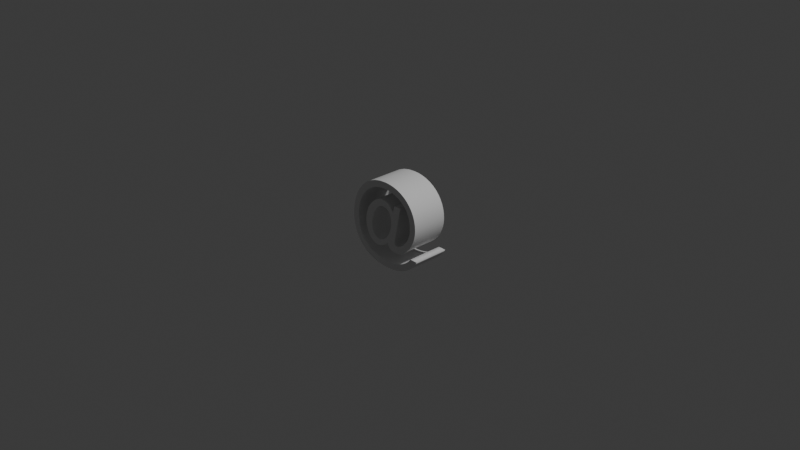 # Source: blend.blend  (saved by Blender 4.5.90; exported with 4.5.12 LTS)
import bpy
from mathutils import Matrix  # noqa: F401  (used for matrix-valued properties, if any)

bpy.ops.wm.read_factory_settings(use_empty=True)
scene = bpy.context.scene
scene.name = 'Scene'

# ---- collections
col_collection = bpy.data.collections.new('Collection'); scene.collection.children.link(col_collection)

# ---- world
world_world = bpy.data.worlds.new('World'); scene.world = world_world
world_world.use_nodes = True; world_world.node_tree.nodes.clear()
_N = world_world.node_tree.nodes; _L = world_world.node_tree.links
n0 = _N.new('ShaderNodeOutputWorld'); n0.name = 'World Output'; n0.location = (200, 100)
n1 = _N.new('ShaderNodeBackground'); n1.name = 'Background'; n1.location = (-200, 100)
n1.inputs[0].default_value = (0.05088, 0.05088, 0.05088, 1.0)
_L.new(n1.outputs[0], n0.inputs[0])
n0.is_active_output = True
world_world.color = (0.05088, 0.05088, 0.05088)
world_world.sun_shadow_jitter_overblur = 0.0

# ---- cameras
cam_camera = bpy.data.cameras.new('Camera')
cam_camera.clip_end = 100.0
cam_camera.ortho_scale = 7.314

# ---- lights
light_light = bpy.data.lights.new('Light', 'POINT')
light_light.energy = 1000.0
light_light.shadow_soft_size = 0.1

# ---- meshes
me_texte = bpy.data.meshes.new('Texte')
me_texte.from_pydata([(0.4406, -0.2848, 0.2), (0.4153, -0.3164, 0.2), (0.3877, -0.345, 0.2), (0.3577, -0.3708, 0.2), (0.3253, -0.3937, 0.2), (0.2905, -0.4136, 0.2), (0.2533, -0.4306, 0.2), (0.2136, -0.4445, 0.2), (0.1716, -0.4554, 0.2), (0.127, -0.4632, 0.2), (0.08, -0.4679, 0.2), (0.0305, -0.4695, 0.2), (-0.04371, -0.4661, 0.2), (-0.1127, -0.4559, 0.2), (-0.1762, -0.4393, 0.2), (-0.234, -0.4164, 0.2), (-0.2859, -0.3873, 0.2), (-0.3316, -0.3524, 0.2), (-0.371, -0.3118, 0.2), (-0.4036, -0.2656, 0.2), (-0.4295, -0.2143, 0.2), (-0.4482, -0.1578, 0.2), (-0.4596, -0.09649, 0.2), (-0.4635, -0.0305, 0.2), (-0.4607, 0.02366, 0.2), (-0.4522, 0.0798, 0.2), (-0.4375, 0.1366, 0.2), (-0.4165, 0.1929, 0.2), (-0.3888, 0.2473, 0.2), (-0.354, 0.2986, 0.2), (-0.3119, 0.3455, 0.2), (-0.2622, 0.3868, 0.2), (-0.2045, 0.421, 0.2), (-0.1385, 0.4471, 0.2), (-0.06395, 0.4637, 0.2), (0.0195, 0.4695, 0.2), (0.07879, 0.4662, 0.2), (0.1349, 0.4566, 0.2), (0.1875, 0.441, 0.2), (0.2361, 0.4198, 0.2), (0.2805, 0.3933, 0.2), (0.3201, 0.3619, 0.2), (0.3547, 0.3258, 0.2), (0.3839, 0.2855, 0.2), (0.4072, 0.2413, 0.2), (0.4243, 0.1935, 0.2), (0.4349, 0.1424, 0.2), (0.4385, 0.0885, 0.2), (0.4356, 0.04422, 0.2), (0.4272, 0.0007685, 0.2), (0.4138, -0.04128, 0.2), (0.3959, -0.08135, 0.2), (0.3739, -0.1189, 0.2), (0.3484, -0.1533, 0.2), (0.3197, -0.1839, 0.2), (0.2884, -0.2103, 0.2), (0.255, -0.2318, 0.2), (0.2199, -0.2479, 0.2), (0.1835, -0.258, 0.2), (0.1465, -0.2615, 0.2), (0.1311, -0.2609, 0.2), (0.1171, -0.2592, 0.2), (0.1043, -0.2564, 0.2), (0.09291, -0.2525, 0.2), (0.08279, -0.2474, 0.2), (0.074, -0.2411, 0.2), (0.06654, -0.2337, 0.2), (0.06043, -0.2252, 0.2), (0.05566, -0.2155, 0.2), (0.05224, -0.2047, 0.2), (0.05019, -0.1927, 0.2), (0.0495, -0.1795, 0.2), (0.03828, -0.1918, 0.2), (0.02666, -0.2032, 0.2), (0.0147, -0.2137, 0.2), (0.002463, -0.2232, 0.2), (-0.009999, -0.2317, 0.2), (-0.02263, -0.2391, 0.2), (-0.03535, -0.2455, 0.2), (-0.04813, -0.2508, 0.2), (-0.06089, -0.255, 0.2), (-0.07358, -0.258, 0.2), (-0.08613, -0.2599, 0.2), (-0.0985, -0.2605, 0.2), (-0.1237, -0.2586, 0.2), (-0.1475, -0.253, 0.2), (-0.1699, -0.244, 0.2), (-0.1907, -0.2316, 0.2), (-0.2096, -0.2163, 0.2), (-0.2266, -0.198, 0.2), (-0.2415, -0.1771, 0.2), (-0.254, -0.1537, 0.2), (-0.264, -0.128, 0.2), (-0.2714, -0.1003, 0.2), (-0.2759, -0.07074, 0.2), (-0.2775, -0.0395, 0.2), (-0.2749, -0.0006493, 0.2), (-0.2676, 0.03756, 0.2), (-0.2558, 0.07459, 0.2), (-0.2401, 0.1099, 0.2), (-0.2208, 0.1431, 0.2), (-0.1985, 0.1735, 0.2), (-0.1735, 0.2007, 0.2), (-0.1462, 0.2241, 0.2), (-0.1172, 0.2432, 0.2), (-0.08676, 0.2574, 0.2), (-0.05539, 0.2664, 0.2), (-0.0235, 0.2695, 0.2), (-0.008672, 0.2688, 0.2), (0.005792, 0.2669, 0.2), (0.01986, 0.2636, 0.2), (0.0335, 0.2591, 0.2), (0.04668, 0.2533, 0.2), (0.05937, 0.2463, 0.2), (0.07155, 0.238, 0.2), (0.08317, 0.2286, 0.2), (0.0942, 0.218, 0.2), (0.1046, 0.2063, 0.2), (0.1144, 0.1935, 0.2), (0.1235, 0.1795, 0.2), (0.1405, 0.2555, 0.2), (0.2285, 0.2555, 0.2), (0.1465, -0.1215, 0.2), (0.1449, -0.1302, 0.2), (0.144, -0.1384, 0.2), (0.1439, -0.1461, 0.2), (0.1446, -0.1531, 0.2), (0.146, -0.1594, 0.2), (0.1482, -0.165, 0.2), (0.1513, -0.1699, 0.2), (0.1551, -0.1739, 0.2), (0.1597, -0.1772, 0.2), (0.1652, -0.1796, 0.2), (0.1714, -0.181, 0.2), (0.1785, -0.1815, 0.2), (0.1906, -0.1796, 0.2), (0.2062, -0.174, 0.2), (0.2246, -0.1646, 0.2), (0.2448, -0.1515, 0.2), (0.2659, -0.1346, 0.2), (0.287, -0.1139, 0.2), (0.3073, -0.08943, 0.2), (0.3259, -0.0612, 0.2), (0.3419, -0.0292, 0.2), (0.3544, 0.006579, 0.2), (0.3626, 0.04615, 0.2), (0.3655, 0.0895, 0.2), (0.3625, 0.1328, 0.2), (0.3535, 0.1738, 0.2), (0.3391, 0.2125, 0.2), (0.3194, 0.2483, 0.2), (0.2949, 0.281, 0.2), (0.2659, 0.3104, 0.2), (0.2326, 0.336, 0.2), (0.1956, 0.3577, 0.2), (0.155, 0.3751, 0.2), (0.1112, 0.3879, 0.2), (0.06461, 0.3958, 0.2), (0.0155, 0.3985, 0.2), (-0.04164, 0.3948, 0.2), (-0.09582, 0.3841, 0.2), (-0.1467, 0.3668, 0.2), (-0.1938, 0.3431, 0.2), (-0.2368, 0.3137, 0.2), (-0.2753, 0.2788, 0.2), (-0.3089, 0.2388, 0.2), (-0.3372, 0.1942, 0.2), (-0.36, 0.1454, 0.2), (-0.3767, 0.09271, 0.2), (-0.387, 0.03662, 0.2), (-0.3905, -0.0225, 0.2), (-0.3873, -0.07966, 0.2), (-0.3778, -0.1326, 0.2), (-0.3621, -0.1811, 0.2), (-0.3404, -0.2251, 0.2), (-0.3129, -0.2644, 0.2), (-0.2796, -0.2989, 0.2), (-0.2408, -0.3284, 0.2), (-0.1966, -0.3529, 0.2), (-0.1471, -0.3722, 0.2), (-0.09247, -0.3862, 0.2), (-0.03289, -0.3946, 0.2), (0.0315, -0.3975, 0.2), (0.07218, -0.3962, 0.2), (0.1107, -0.3924, 0.2), (0.1471, -0.3863, 0.2), (0.1813, -0.3781, 0.2), (0.2133, -0.3677, 0.2), (0.243, -0.3555, 0.2), (0.2705, -0.3415, 0.2), (0.2957, -0.3259, 0.2), (0.3187, -0.3089, 0.2), (0.3393, -0.2906, 0.2), (0.3576, -0.271, 0.2), (0.3735, -0.2505, 0.2), (0.4635, -0.2505, 0.2), (-0.0568, -0.186, 0.2), (-0.0354, -0.1789, 0.2), (-0.01461, -0.1675, 0.2), (0.005278, -0.1523, 0.2), (0.02396, -0.1337, 0.2), (0.04112, -0.1121, 0.2), (0.05648, -0.08798, 0.2), (0.06972, -0.06169, 0.2), (0.08055, -0.03367, 0.2), (0.08865, -0.004356, 0.2), (0.09374, 0.02584, 0.2), (0.0955, 0.0565, 0.2), (0.09459, 0.07757, 0.2), (0.09192, 0.09723, 0.2), (0.08755, 0.1154, 0.2), (0.08154, 0.132, 0.2), (0.07396, 0.1469, 0.2), (0.06487, 0.1601, 0.2), (0.05435, 0.1715, 0.2), (0.04246, 0.181, 0.2), (0.02927, 0.1885, 0.2), (0.01483, 0.194, 0.2), (-0.0007819, 0.1974, 0.2), (-0.0175, 0.1985, 0.2), (-0.03889, 0.1961, 0.2), (-0.05988, 0.189, 0.2), (-0.08019, 0.1778, 0.2), (-0.09954, 0.1628, 0.2), (-0.1177, 0.1443, 0.2), (-0.1343, 0.1229, 0.2), (-0.1491, 0.09883, 0.2), (-0.1618, 0.07257, 0.2), (-0.1722, 0.04452, 0.2), (-0.18, 0.01505, 0.2), (-0.1848, -0.01542, 0.2), (-0.1865, -0.0465, 0.2), (-0.1856, -0.06715, 0.2), (-0.1829, -0.08653, 0.2), (-0.1786, -0.1045, 0.2), (-0.1727, -0.1211, 0.2), (-0.1653, -0.1361, 0.2), (-0.1565, -0.1494, 0.2), (-0.1463, -0.1609, 0.2), (-0.1349, -0.1706, 0.2), (-0.1224, -0.1783, 0.2), (-0.1087, -0.1839, 0.2), (-0.09407, -0.1873, 0.2), (-0.0785, -0.1885, 0.2), (0.4406, -0.2848, -0.2), (0.4153, -0.3164, -0.2), (0.3877, -0.345, -0.2), (0.3577, -0.3708, -0.2), (0.3253, -0.3937, -0.2), (0.2905, -0.4136, -0.2), (0.2533, -0.4306, -0.2), (0.2136, -0.4445, -0.2), (0.1716, -0.4554, -0.2), (0.127, -0.4632, -0.2), (0.08, -0.4679, -0.2), (0.0305, -0.4695, -0.2), (-0.04371, -0.4661, -0.2), (-0.1127, -0.4559, -0.2), (-0.1762, -0.4393, -0.2), (-0.234, -0.4164, -0.2), (-0.2859, -0.3873, -0.2), (-0.3316, -0.3524, -0.2), (-0.371, -0.3118, -0.2), (-0.4036, -0.2656, -0.2), (-0.4295, -0.2143, -0.2), (-0.4482, -0.1578, -0.2), (-0.4596, -0.09649, -0.2), (-0.4635, -0.0305, -0.2), (-0.4607, 0.02366, -0.2), (-0.4522, 0.0798, -0.2), (-0.4375, 0.1366, -0.2), (-0.4165, 0.1929, -0.2), (-0.3888, 0.2473, -0.2), (-0.354, 0.2986, -0.2), (-0.3119, 0.3455, -0.2), (-0.2622, 0.3868, -0.2), (-0.2045, 0.421, -0.2), (-0.1385, 0.4471, -0.2), (-0.06395, 0.4637, -0.2), (0.0195, 0.4695, -0.2), (0.07879, 0.4662, -0.2), (0.1349, 0.4566, -0.2), (0.1875, 0.441, -0.2), (0.2361, 0.4198, -0.2), (0.2805, 0.3933, -0.2), (0.3201, 0.3619, -0.2), (0.3547, 0.3258, -0.2), (0.3839, 0.2855, -0.2), (0.4072, 0.2413, -0.2), (0.4243, 0.1935, -0.2), (0.4349, 0.1424, -0.2), (0.4385, 0.0885, -0.2), (0.4356, 0.04422, -0.2), (0.4272, 0.0007685, -0.2), (0.4138, -0.04128, -0.2), (0.3959, -0.08135, -0.2), (0.3739, -0.1189, -0.2), (0.3484, -0.1533, -0.2), (0.3197, -0.1839, -0.2), (0.2884, -0.2103, -0.2), (0.255, -0.2318, -0.2), (0.2199, -0.2479, -0.2), (0.1835, -0.258, -0.2), (0.1465, -0.2615, -0.2), (0.1311, -0.2609, -0.2), (0.1171, -0.2592, -0.2), (0.1043, -0.2564, -0.2), (0.09291, -0.2525, -0.2), (0.08279, -0.2474, -0.2), (0.074, -0.2411, -0.2), (0.06654, -0.2337, -0.2), (0.06043, -0.2252, -0.2), (0.05566, -0.2155, -0.2), (0.05224, -0.2047, -0.2), (0.05019, -0.1927, -0.2), (0.0495, -0.1795, -0.2), (0.03828, -0.1918, -0.2), (0.02666, -0.2032, -0.2), (0.0147, -0.2137, -0.2), (0.002463, -0.2232, -0.2), (-0.009999, -0.2317, -0.2), (-0.02263, -0.2391, -0.2), (-0.03535, -0.2455, -0.2), (-0.04813, -0.2508, -0.2), (-0.06089, -0.255, -0.2), (-0.07358, -0.258, -0.2), (-0.08613, -0.2599, -0.2), (-0.0985, -0.2605, -0.2), (-0.1237, -0.2586, -0.2), (-0.1475, -0.253, -0.2), (-0.1699, -0.244, -0.2), (-0.1907, -0.2316, -0.2), (-0.2096, -0.2163, -0.2), (-0.2266, -0.198, -0.2), (-0.2415, -0.1771, -0.2), (-0.254, -0.1537, -0.2), (-0.264, -0.128, -0.2), (-0.2714, -0.1003, -0.2), (-0.2759, -0.07074, -0.2), (-0.2775, -0.0395, -0.2), (-0.2749, -0.0006493, -0.2), (-0.2676, 0.03756, -0.2), (-0.2558, 0.07459, -0.2), (-0.2401, 0.1099, -0.2), (-0.2208, 0.1431, -0.2), (-0.1985, 0.1735, -0.2), (-0.1735, 0.2007, -0.2), (-0.1462, 0.2241, -0.2), (-0.1172, 0.2432, -0.2), (-0.08676, 0.2574, -0.2), (-0.05539, 0.2664, -0.2), (-0.0235, 0.2695, -0.2), (-0.008672, 0.2688, -0.2), (0.005792, 0.2669, -0.2), (0.01986, 0.2636, -0.2), (0.0335, 0.2591, -0.2), (0.04668, 0.2533, -0.2), (0.05937, 0.2463, -0.2), (0.07155, 0.238, -0.2), (0.08317, 0.2286, -0.2), (0.0942, 0.218, -0.2), (0.1046, 0.2063, -0.2), (0.1144, 0.1935, -0.2), (0.1235, 0.1795, -0.2), (0.1405, 0.2555, -0.2), (0.2285, 0.2555, -0.2), (0.1465, -0.1215, -0.2), (0.1449, -0.1302, -0.2), (0.144, -0.1384, -0.2), (0.1439, -0.1461, -0.2), (0.1446, -0.1531, -0.2), (0.146, -0.1594, -0.2), (0.1482, -0.165, -0.2), (0.1513, -0.1699, -0.2), (0.1551, -0.1739, -0.2), (0.1597, -0.1772, -0.2), (0.1652, -0.1796, -0.2), (0.1714, -0.181, -0.2), (0.1785, -0.1815, -0.2), (0.1906, -0.1796, -0.2), (0.2062, -0.174, -0.2), (0.2246, -0.1646, -0.2), (0.2448, -0.1515, -0.2), (0.2659, -0.1346, -0.2), (0.287, -0.1139, -0.2), (0.3073, -0.08943, -0.2), (0.3259, -0.0612, -0.2), (0.3419, -0.0292, -0.2), (0.3544, 0.006579, -0.2), (0.3626, 0.04615, -0.2), (0.3655, 0.0895, -0.2), (0.3625, 0.1328, -0.2), (0.3535, 0.1738, -0.2), (0.3391, 0.2125, -0.2), (0.3194, 0.2483, -0.2), (0.2949, 0.281, -0.2), (0.2659, 0.3104, -0.2), (0.2326, 0.336, -0.2), (0.1956, 0.3577, -0.2), (0.155, 0.3751, -0.2), (0.1112, 0.3879, -0.2), (0.06461, 0.3958, -0.2), (0.0155, 0.3985, -0.2), (-0.04164, 0.3948, -0.2), (-0.09582, 0.3841, -0.2), (-0.1467, 0.3668, -0.2), (-0.1938, 0.3431, -0.2), (-0.2368, 0.3137, -0.2), (-0.2753, 0.2788, -0.2), (-0.3089, 0.2388, -0.2), (-0.3372, 0.1942, -0.2), (-0.36, 0.1454, -0.2), (-0.3767, 0.09271, -0.2), (-0.387, 0.03662, -0.2), (-0.3905, -0.0225, -0.2), (-0.3873, -0.07966, -0.2), (-0.3778, -0.1326, -0.2), (-0.3621, -0.1811, -0.2), (-0.3404, -0.2251, -0.2), (-0.3129, -0.2644, -0.2), (-0.2796, -0.2989, -0.2), (-0.2408, -0.3284, -0.2), (-0.1966, -0.3529, -0.2), (-0.1471, -0.3722, -0.2), (-0.09247, -0.3862, -0.2), (-0.03289, -0.3946, -0.2), (0.0315, -0.3975, -0.2), (0.07218, -0.3962, -0.2), (0.1107, -0.3924, -0.2), (0.1471, -0.3863, -0.2), (0.1813, -0.3781, -0.2), (0.2133, -0.3677, -0.2), (0.243, -0.3555, -0.2), (0.2705, -0.3415, -0.2), (0.2957, -0.3259, -0.2), (0.3187, -0.3089, -0.2), (0.3393, -0.2906, -0.2), (0.3576, -0.271, -0.2), (0.3735, -0.2505, -0.2), (0.4635, -0.2505, -0.2), (-0.0568, -0.186, -0.2), (-0.0354, -0.1789, -0.2), (-0.01461, -0.1675, -0.2), (0.005278, -0.1523, -0.2), (0.02396, -0.1337, -0.2), (0.04112, -0.1121, -0.2), (0.05648, -0.08798, -0.2), (0.06972, -0.06169, -0.2), (0.08055, -0.03367, -0.2), (0.08865, -0.004356, -0.2), (0.09374, 0.02584, -0.2), (0.0955, 0.0565, -0.2), (0.09459, 0.07757, -0.2), (0.09192, 0.09723, -0.2), (0.08755, 0.1154, -0.2), (0.08154, 0.132, -0.2), (0.07396, 0.1469, -0.2), (0.06487, 0.1601, -0.2), (0.05435, 0.1715, -0.2), (0.04246, 0.181, -0.2), (0.02927, 0.1885, -0.2), (0.01483, 0.194, -0.2), (-0.0007819, 0.1974, -0.2), (-0.0175, 0.1985, -0.2), (-0.03889, 0.1961, -0.2), (-0.05988, 0.189, -0.2), (-0.08019, 0.1778, -0.2), (-0.09954, 0.1628, -0.2), (-0.1177, 0.1443, -0.2), (-0.1343, 0.1229, -0.2), (-0.1491, 0.09883, -0.2), (-0.1618, 0.07257, -0.2), (-0.1722, 0.04452, -0.2), (-0.18, 0.01505, -0.2), (-0.1848, -0.01542, -0.2), (-0.1865, -0.0465, -0.2), (-0.1856, -0.06715, -0.2), (-0.1829, -0.08653, -0.2), (-0.1786, -0.1045, -0.2), (-0.1727, -0.1211, -0.2), (-0.1653, -0.1361, -0.2), (-0.1565, -0.1494, -0.2), (-0.1463, -0.1609, -0.2), (-0.1349, -0.1706, -0.2), (-0.1224, -0.1783, -0.2), (-0.1087, -0.1839, -0.2), (-0.09407, -0.1873, -0.2), (-0.0785, -0.1885, -0.2), (0.4406, -0.2848, -0.2), (0.4406, -0.2848, 0.2), (0.4153, -0.3164, -0.2), (0.4153, -0.3164, 0.2), (0.3877, -0.345, -0.2), (0.3877, -0.345, 0.2), (0.3577, -0.3708, -0.2), (0.3577, -0.3708, 0.2), (0.3253, -0.3937, -0.2), (0.3253, -0.3937, 0.2), (0.2905, -0.4136, -0.2), (0.2905, -0.4136, 0.2), (0.2533, -0.4306, -0.2), (0.2533, -0.4306, 0.2), (0.2136, -0.4445, -0.2), (0.2136, -0.4445, 0.2), (0.1716, -0.4554, -0.2), (0.1716, -0.4554, 0.2), (0.127, -0.4632, -0.2), (0.127, -0.4632, 0.2), (0.08, -0.4679, -0.2), (0.08, -0.4679, 0.2), (0.0305, -0.4695, -0.2), (0.0305, -0.4695, 0.2), (-0.04371, -0.4661, -0.2), (-0.04371, -0.4661, 0.2), (-0.1127, -0.4559, -0.2), (-0.1127, -0.4559, 0.2), (-0.1762, -0.4393, -0.2), (-0.1762, -0.4393, 0.2), (-0.234, -0.4164, -0.2), (-0.234, -0.4164, 0.2), (-0.2859, -0.3873, -0.2), (-0.2859, -0.3873, 0.2), (-0.3316, -0.3524, -0.2), (-0.3316, -0.3524, 0.2), (-0.371, -0.3118, -0.2), (-0.371, -0.3118, 0.2), (-0.4036, -0.2656, -0.2), (-0.4036, -0.2656, 0.2), (-0.4295, -0.2143, -0.2), (-0.4295, -0.2143, 0.2), (-0.4482, -0.1578, -0.2), (-0.4482, -0.1578, 0.2), (-0.4596, -0.09649, -0.2), (-0.4596, -0.09649, 0.2), (-0.4635, -0.0305, -0.2), (-0.4635, -0.0305, 0.2), (-0.4607, 0.02366, -0.2), (-0.4607, 0.02366, 0.2), (-0.4522, 0.0798, -0.2), (-0.4522, 0.0798, 0.2), (-0.4375, 0.1366, -0.2), (-0.4375, 0.1366, 0.2), (-0.4165, 0.1929, -0.2), (-0.4165, 0.1929, 0.2), (-0.3888, 0.2473, -0.2), (-0.3888, 0.2473, 0.2), (-0.354, 0.2986, -0.2), (-0.354, 0.2986, 0.2), (-0.3119, 0.3455, -0.2), (-0.3119, 0.3455, 0.2), (-0.2622, 0.3868, -0.2), (-0.2622, 0.3868, 0.2), (-0.2045, 0.421, -0.2), (-0.2045, 0.421, 0.2), (-0.1385, 0.4471, -0.2), (-0.1385, 0.4471, 0.2), (-0.06395, 0.4637, -0.2), (-0.06395, 0.4637, 0.2), (0.0195, 0.4695, -0.2), (0.0195, 0.4695, 0.2), (0.07879, 0.4662, -0.2), (0.07879, 0.4662, 0.2), (0.1349, 0.4566, -0.2), (0.1349, 0.4566, 0.2), (0.1875, 0.441, -0.2), (0.1875, 0.441, 0.2), (0.2361, 0.4198, -0.2), (0.2361, 0.4198, 0.2), (0.2805, 0.3933, -0.2), (0.2805, 0.3933, 0.2), (0.3201, 0.3619, -0.2), (0.3201, 0.3619, 0.2), (0.3547, 0.3258, -0.2), (0.3547, 0.3258, 0.2), (0.3839, 0.2855, -0.2), (0.3839, 0.2855, 0.2), (0.4072, 0.2413, -0.2), (0.4072, 0.2413, 0.2), (0.4243, 0.1935, -0.2), (0.4243, 0.1935, 0.2), (0.4349, 0.1424, -0.2), (0.4349, 0.1424, 0.2), (0.4385, 0.0885, -0.2), (0.4385, 0.0885, 0.2), (0.4356, 0.04422, -0.2), (0.4356, 0.04422, 0.2), (0.4272, 0.0007685, -0.2), (0.4272, 0.0007685, 0.2), (0.4138, -0.04128, -0.2), (0.4138, -0.04128, 0.2), (0.3959, -0.08135, -0.2), (0.3959, -0.08135, 0.2), (0.3739, -0.1189, -0.2), (0.3739, -0.1189, 0.2), (0.3484, -0.1533, -0.2), (0.3484, -0.1533, 0.2), (0.3197, -0.1839, -0.2), (0.3197, -0.1839, 0.2), (0.2884, -0.2103, -0.2), (0.2884, -0.2103, 0.2), (0.255, -0.2318, -0.2), (0.255, -0.2318, 0.2), (0.2199, -0.2479, -0.2), (0.2199, -0.2479, 0.2), (0.1835, -0.258, -0.2), (0.1835, -0.258, 0.2), (0.1465, -0.2615, -0.2), (0.1465, -0.2615, 0.2), (0.1311, -0.2609, -0.2), (0.1311, -0.2609, 0.2), (0.1171, -0.2592, -0.2), (0.1171, -0.2592, 0.2), (0.1043, -0.2564, -0.2), (0.1043, -0.2564, 0.2), (0.09291, -0.2525, -0.2), (0.09291, -0.2525, 0.2), (0.08279, -0.2474, -0.2), (0.08279, -0.2474, 0.2), (0.074, -0.2411, -0.2), (0.074, -0.2411, 0.2), (0.06654, -0.2337, -0.2), (0.06654, -0.2337, 0.2), (0.06043, -0.2252, -0.2), (0.06043, -0.2252, 0.2), (0.05566, -0.2155, -0.2), (0.05566, -0.2155, 0.2), (0.05224, -0.2047, -0.2), (0.05224, -0.2047, 0.2), (0.05019, -0.1927, -0.2), (0.05019, -0.1927, 0.2), (0.0495, -0.1795, -0.2), (0.0495, -0.1795, 0.2), (0.03828, -0.1918, -0.2), (0.03828, -0.1918, 0.2), (0.02666, -0.2032, -0.2), (0.02666, -0.2032, 0.2), (0.0147, -0.2137, -0.2), (0.0147, -0.2137, 0.2), (0.002463, -0.2232, -0.2), (0.002463, -0.2232, 0.2), (-0.009999, -0.2317, -0.2), (-0.009999, -0.2317, 0.2), (-0.02263, -0.2391, -0.2), (-0.02263, -0.2391, 0.2), (-0.03535, -0.2455, -0.2), (-0.03535, -0.2455, 0.2), (-0.04813, -0.2508, -0.2), (-0.04813, -0.2508, 0.2), (-0.06089, -0.255, -0.2), (-0.06089, -0.255, 0.2), (-0.07358, -0.258, -0.2), (-0.07358, -0.258, 0.2), (-0.08613, -0.2599, -0.2), (-0.08613, -0.2599, 0.2), (-0.0985, -0.2605, -0.2), (-0.0985, -0.2605, 0.2), (-0.1237, -0.2586, -0.2), (-0.1237, -0.2586, 0.2), (-0.1475, -0.253, -0.2), (-0.1475, -0.253, 0.2), (-0.1699, -0.244, -0.2), (-0.1699, -0.244, 0.2), (-0.1907, -0.2316, -0.2), (-0.1907, -0.2316, 0.2), (-0.2096, -0.2163, -0.2), (-0.2096, -0.2163, 0.2), (-0.2266, -0.198, -0.2), (-0.2266, -0.198, 0.2), (-0.2415, -0.1771, -0.2), (-0.2415, -0.1771, 0.2), (-0.254, -0.1537, -0.2), (-0.254, -0.1537, 0.2), (-0.264, -0.128, -0.2), (-0.264, -0.128, 0.2), (-0.2714, -0.1003, -0.2), (-0.2714, -0.1003, 0.2), (-0.2759, -0.07074, -0.2), (-0.2759, -0.07074, 0.2), (-0.2775, -0.0395, -0.2), (-0.2775, -0.0395, 0.2), (-0.2749, -0.0006493, -0.2), (-0.2749, -0.0006493, 0.2), (-0.2676, 0.03756, -0.2), (-0.2676, 0.03756, 0.2), (-0.2558, 0.07459, -0.2), (-0.2558, 0.07459, 0.2), (-0.2401, 0.1099, -0.2), (-0.2401, 0.1099, 0.2), (-0.2208, 0.1431, -0.2), (-0.2208, 0.1431, 0.2), (-0.1985, 0.1735, -0.2), (-0.1985, 0.1735, 0.2), (-0.1735, 0.2007, -0.2), (-0.1735, 0.2007, 0.2), (-0.1462, 0.2241, -0.2), (-0.1462, 0.2241, 0.2), (-0.1172, 0.2432, -0.2), (-0.1172, 0.2432, 0.2), (-0.08676, 0.2574, -0.2), (-0.08676, 0.2574, 0.2), (-0.05539, 0.2664, -0.2), (-0.05539, 0.2664, 0.2), (-0.0235, 0.2695, -0.2), (-0.0235, 0.2695, 0.2), (-0.008672, 0.2688, -0.2), (-0.008672, 0.2688, 0.2), (0.005792, 0.2669, -0.2), (0.005792, 0.2669, 0.2), (0.01986, 0.2636, -0.2), (0.01986, 0.2636, 0.2), (0.0335, 0.2591, -0.2), (0.0335, 0.2591, 0.2), (0.04668, 0.2533, -0.2), (0.04668, 0.2533, 0.2), (0.05937, 0.2463, -0.2), (0.05937, 0.2463, 0.2), (0.07155, 0.238, -0.2), (0.07155, 0.238, 0.2), (0.08317, 0.2286, -0.2), (0.08317, 0.2286, 0.2), (0.0942, 0.218, -0.2), (0.0942, 0.218, 0.2), (0.1046, 0.2063, -0.2), (0.1046, 0.2063, 0.2), (0.1144, 0.1935, -0.2), (0.1144, 0.1935, 0.2), (0.1235, 0.1795, -0.2), (0.1235, 0.1795, 0.2), (0.1405, 0.2555, -0.2), (0.1405, 0.2555, 0.2), (0.2285, 0.2555, -0.2), (0.2285, 0.2555, 0.2), (0.1465, -0.1215, -0.2), (0.1465, -0.1215, 0.2), (0.1449, -0.1302, -0.2), (0.1449, -0.1302, 0.2), (0.144, -0.1384, -0.2), (0.144, -0.1384, 0.2), (0.1439, -0.1461, -0.2), (0.1439, -0.1461, 0.2), (0.1446, -0.1531, -0.2), (0.1446, -0.1531, 0.2), (0.146, -0.1594, -0.2), (0.146, -0.1594, 0.2), (0.1482, -0.165, -0.2), (0.1482, -0.165, 0.2), (0.1513, -0.1699, -0.2), (0.1513, -0.1699, 0.2), (0.1551, -0.1739, -0.2), (0.1551, -0.1739, 0.2), (0.1597, -0.1772, -0.2), (0.1597, -0.1772, 0.2), (0.1652, -0.1796, -0.2), (0.1652, -0.1796, 0.2), (0.1714, -0.181, -0.2), (0.1714, -0.181, 0.2), (0.1785, -0.1815, -0.2), (0.1785, -0.1815, 0.2), (0.1906, -0.1796, -0.2), (0.1906, -0.1796, 0.2), (0.2062, -0.174, -0.2), (0.2062, -0.174, 0.2), (0.2246, -0.1646, -0.2), (0.2246, -0.1646, 0.2), (0.2448, -0.1515, -0.2), (0.2448, -0.1515, 0.2), (0.2659, -0.1346, -0.2), (0.2659, -0.1346, 0.2), (0.287, -0.1139, -0.2), (0.287, -0.1139, 0.2), (0.3073, -0.08943, -0.2), (0.3073, -0.08943, 0.2), (0.3259, -0.0612, -0.2), (0.3259, -0.0612, 0.2), (0.3419, -0.0292, -0.2), (0.3419, -0.0292, 0.2), (0.3544, 0.006579, -0.2), (0.3544, 0.006579, 0.2), (0.3626, 0.04615, -0.2), (0.3626, 0.04615, 0.2), (0.3655, 0.0895, -0.2), (0.3655, 0.0895, 0.2), (0.3625, 0.1328, -0.2), (0.3625, 0.1328, 0.2), (0.3535, 0.1738, -0.2), (0.3535, 0.1738, 0.2), (0.3391, 0.2125, -0.2), (0.3391, 0.2125, 0.2), (0.3194, 0.2483, -0.2), (0.3194, 0.2483, 0.2), (0.2949, 0.281, -0.2), (0.2949, 0.281, 0.2), (0.2659, 0.3104, -0.2), (0.2659, 0.3104, 0.2), (0.2326, 0.336, -0.2), (0.2326, 0.336, 0.2), (0.1956, 0.3577, -0.2), (0.1956, 0.3577, 0.2), (0.155, 0.3751, -0.2), (0.155, 0.3751, 0.2), (0.1112, 0.3879, -0.2), (0.1112, 0.3879, 0.2), (0.06461, 0.3958, -0.2), (0.06461, 0.3958, 0.2), (0.0155, 0.3985, -0.2), (0.0155, 0.3985, 0.2), (-0.04164, 0.3948, -0.2), (-0.04164, 0.3948, 0.2), (-0.09582, 0.3841, -0.2), (-0.09582, 0.3841, 0.2), (-0.1467, 0.3668, -0.2), (-0.1467, 0.3668, 0.2), (-0.1938, 0.3431, -0.2), (-0.1938, 0.3431, 0.2), (-0.2368, 0.3137, -0.2), (-0.2368, 0.3137, 0.2), (-0.2753, 0.2788, -0.2), (-0.2753, 0.2788, 0.2), (-0.3089, 0.2388, -0.2), (-0.3089, 0.2388, 0.2), (-0.3372, 0.1942, -0.2), (-0.3372, 0.1942, 0.2), (-0.36, 0.1454, -0.2), (-0.36, 0.1454, 0.2), (-0.3767, 0.09271, -0.2), (-0.3767, 0.09271, 0.2), (-0.387, 0.03662, -0.2), (-0.387, 0.03662, 0.2), (-0.3905, -0.0225, -0.2), (-0.3905, -0.0225, 0.2), (-0.3873, -0.07966, -0.2), (-0.3873, -0.07966, 0.2), (-0.3778, -0.1326, -0.2), (-0.3778, -0.1326, 0.2), (-0.3621, -0.1811, -0.2), (-0.3621, -0.1811, 0.2), (-0.3404, -0.2251, -0.2), (-0.3404, -0.2251, 0.2), (-0.3129, -0.2644, -0.2), (-0.3129, -0.2644, 0.2), (-0.2796, -0.2989, -0.2), (-0.2796, -0.2989, 0.2), (-0.2408, -0.3284, -0.2), (-0.2408, -0.3284, 0.2), (-0.1966, -0.3529, -0.2), (-0.1966, -0.3529, 0.2), (-0.1471, -0.3722, -0.2), (-0.1471, -0.3722, 0.2), (-0.09247, -0.3862, -0.2), (-0.09247, -0.3862, 0.2), (-0.03289, -0.3946, -0.2), (-0.03289, -0.3946, 0.2), (0.0315, -0.3975, -0.2), (0.0315, -0.3975, 0.2), (0.07218, -0.3962, -0.2), (0.07218, -0.3962, 0.2), (0.1107, -0.3924, -0.2), (0.1107, -0.3924, 0.2), (0.1471, -0.3863, -0.2), (0.1471, -0.3863, 0.2), (0.1813, -0.3781, -0.2), (0.1813, -0.3781, 0.2), (0.2133, -0.3677, -0.2), (0.2133, -0.3677, 0.2), (0.243, -0.3555, -0.2), (0.243, -0.3555, 0.2), (0.2705, -0.3415, -0.2), (0.2705, -0.3415, 0.2), (0.2957, -0.3259, -0.2), (0.2957, -0.3259, 0.2), (0.3187, -0.3089, -0.2), (0.3187, -0.3089, 0.2), (0.3393, -0.2906, -0.2), (0.3393, -0.2906, 0.2), (0.3576, -0.271, -0.2), (0.3576, -0.271, 0.2), (0.3735, -0.2505, -0.2), (0.3735, -0.2505, 0.2), (0.4635, -0.2505, -0.2), (0.4635, -0.2505, 0.2), (-0.0568, -0.186, -0.2), (-0.0568, -0.186, 0.2), (-0.0354, -0.1789, -0.2), (-0.0354, -0.1789, 0.2), (-0.01461, -0.1675, -0.2), (-0.01461, -0.1675, 0.2), (0.005278, -0.1523, -0.2), (0.005278, -0.1523, 0.2), (0.02396, -0.1337, -0.2), (0.02396, -0.1337, 0.2), (0.04112, -0.1121, -0.2), (0.04112, -0.1121, 0.2), (0.05648, -0.08798, -0.2), (0.05648, -0.08798, 0.2), (0.06972, -0.06169, -0.2), (0.06972, -0.06169, 0.2), (0.08055, -0.03367, -0.2), (0.08055, -0.03367, 0.2), (0.08865, -0.004356, -0.2), (0.08865, -0.004356, 0.2), (0.09374, 0.02584, -0.2), (0.09374, 0.02584, 0.2), (0.0955, 0.0565, -0.2), (0.0955, 0.0565, 0.2), (0.09459, 0.07757, -0.2), (0.09459, 0.07757, 0.2), (0.09192, 0.09723, -0.2), (0.09192, 0.09723, 0.2), (0.08755, 0.1154, -0.2), (0.08755, 0.1154, 0.2), (0.08154, 0.132, -0.2), (0.08154, 0.132, 0.2), (0.07396, 0.1469, -0.2), (0.07396, 0.1469, 0.2), (0.06487, 0.1601, -0.2), (0.06487, 0.1601, 0.2), (0.05435, 0.1715, -0.2), (0.05435, 0.1715, 0.2), (0.04246, 0.181, -0.2), (0.04246, 0.181, 0.2), (0.02927, 0.1885, -0.2), (0.02927, 0.1885, 0.2), (0.01483, 0.194, -0.2), (0.01483, 0.194, 0.2), (-0.0007819, 0.1974, -0.2), (-0.0007819, 0.1974, 0.2), (-0.0175, 0.1985, -0.2), (-0.0175, 0.1985, 0.2), (-0.03889, 0.1961, -0.2), (-0.03889, 0.1961, 0.2), (-0.05988, 0.189, -0.2), (-0.05988, 0.189, 0.2), (-0.08019, 0.1778, -0.2), (-0.08019, 0.1778, 0.2), (-0.09954, 0.1628, -0.2), (-0.09954, 0.1628, 0.2), (-0.1177, 0.1443, -0.2), (-0.1177, 0.1443, 0.2), (-0.1343, 0.1229, -0.2), (-0.1343, 0.1229, 0.2), (-0.1491, 0.09883, -0.2), (-0.1491, 0.09883, 0.2), (-0.1618, 0.07257, -0.2), (-0.1618, 0.07257, 0.2), (-0.1722, 0.04452, -0.2), (-0.1722, 0.04452, 0.2), (-0.18, 0.01505, -0.2), (-0.18, 0.01505, 0.2), (-0.1848, -0.01542, -0.2), (-0.1848, -0.01542, 0.2), (-0.1865, -0.0465, -0.2), (-0.1865, -0.0465, 0.2), (-0.1856, -0.06715, -0.2), (-0.1856, -0.06715, 0.2), (-0.1829, -0.08653, -0.2), (-0.1829, -0.08653, 0.2), (-0.1786, -0.1045, -0.2), (-0.1786, -0.1045, 0.2), (-0.1727, -0.1211, -0.2), (-0.1727, -0.1211, 0.2), (-0.1653, -0.1361, -0.2), (-0.1653, -0.1361, 0.2), (-0.1565, -0.1494, -0.2), (-0.1565, -0.1494, 0.2), (-0.1463, -0.1609, -0.2), (-0.1463, -0.1609, 0.2), (-0.1349, -0.1706, -0.2), (-0.1349, -0.1706, 0.2), (-0.1224, -0.1783, -0.2), (-0.1224, -0.1783, 0.2), (-0.1087, -0.1839, -0.2), (-0.1087, -0.1839, 0.2), (-0.09407, -0.1873, -0.2), (-0.09407, -0.1873, 0.2), (-0.0785, -0.1885, -0.2), (-0.0785, -0.1885, 0.2)], [], [(34, 36, 35), (34, 37, 36), (33, 37, 34), (33, 38, 37), (32, 38, 33), (32, 39, 38), (31, 39, 32), (31, 158, 39), (158, 40, 39), (31, 159, 158), (157, 40, 158), (156, 40, 157), (31, 160, 159), (156, 41, 40), (155, 41, 156), (30, 160, 31), (30, 161, 160), (154, 41, 155), (30, 162, 161), (154, 42, 41), (153, 42, 154), (29, 162, 30), (29, 163, 162), (152, 42, 153), (152, 43, 42), (29, 164, 163), (151, 43, 152), (28, 164, 29), (151, 44, 43), (150, 44, 151), (28, 165, 164), (106, 108, 107), (106, 109, 108), (106, 110, 109), (105, 110, 106), (105, 111, 110), (105, 112, 111), (104, 112, 105), (119, 121, 120), (119, 122, 121), (104, 113, 112), (149, 44, 150), (27, 165, 28), (104, 114, 113), (103, 114, 104), (149, 45, 44), (27, 166, 165), (103, 115, 114), (103, 116, 115), (102, 116, 103), (102, 117, 116), (148, 45, 149), (102, 219, 117), (219, 118, 117), (101, 220, 102), (220, 219, 102), (218, 118, 219), (217, 118, 218), (101, 221, 220), (27, 167, 166), (216, 118, 217), (148, 46, 45), (216, 119, 118), (26, 167, 27), (101, 222, 221), (215, 119, 216), (214, 119, 215), (214, 213, 119), (213, 212, 119), (212, 211, 119), (211, 210, 119), (210, 122, 119), (101, 223, 222), (147, 46, 148), (100, 223, 101), (100, 224, 223), (26, 168, 167), (100, 225, 224), (99, 225, 100), (147, 47, 46), (25, 168, 26), (146, 47, 147), (99, 226, 225), (209, 122, 210), (98, 226, 99), (98, 227, 226), (208, 122, 209), (25, 169, 168), (145, 47, 146), (145, 48, 47), (24, 169, 25), (207, 122, 208), (97, 227, 98), (97, 228, 227), (206, 122, 207), (144, 48, 145), (97, 229, 228), (144, 49, 48), (96, 229, 97), (24, 170, 169), (205, 122, 206), (23, 170, 24), (96, 230, 229), (143, 49, 144), (143, 50, 49), (95, 230, 96), (204, 122, 205), (95, 231, 230), (23, 171, 170), (142, 50, 143), (22, 171, 23), (203, 122, 204), (94, 231, 95), (142, 51, 50), (94, 232, 231), (141, 51, 142), (202, 122, 203), (94, 233, 232), (93, 233, 94), (22, 172, 171), (141, 52, 51), (93, 234, 233), (201, 122, 202), (140, 52, 141), (21, 172, 22), (92, 234, 93), (92, 235, 234), (200, 122, 201), (139, 52, 140), (139, 53, 52), (92, 236, 235), (200, 123, 122), (91, 236, 92), (200, 124, 123), (21, 173, 172), (199, 124, 200), (138, 53, 139), (91, 237, 236), (199, 125, 124), (199, 126, 125), (91, 238, 237), (137, 53, 138), (198, 126, 199), (198, 127, 126), (137, 54, 53), (90, 238, 91), (20, 173, 21), (198, 128, 127), (90, 239, 238), (136, 54, 137), (198, 129, 128), (197, 129, 198), (197, 130, 129), (90, 240, 239), (197, 131, 130), (135, 54, 136), (89, 240, 90), (197, 132, 131), (89, 241, 240), (196, 71, 197), (71, 132, 197), (196, 72, 71), (70, 132, 71), (70, 133, 132), (134, 54, 135), (70, 134, 133), (20, 174, 173), (70, 54, 134), (89, 242, 241), (70, 55, 54), (243, 72, 196), (89, 243, 242), (89, 72, 243), (89, 73, 72), (69, 55, 70), (88, 73, 89), (88, 74, 73), (68, 55, 69), (68, 56, 55), (88, 75, 74), (19, 174, 20), (67, 56, 68), (87, 75, 88), (87, 76, 75), (19, 175, 174), (66, 56, 67), (86, 76, 87), (86, 77, 76), (66, 57, 56), (65, 57, 66), (86, 78, 77), (64, 57, 65), (85, 78, 86), (85, 79, 78), (63, 57, 64), (63, 58, 57), (193, 195, 194), (193, 0, 195), (85, 80, 79), (62, 58, 63), (84, 80, 85), (84, 81, 80), (61, 58, 62), (61, 59, 58), (84, 82, 81), (83, 82, 84), (60, 59, 61), (19, 176, 175), (18, 176, 19), (192, 0, 193), (192, 1, 0), (191, 1, 192), (18, 177, 176), (190, 1, 191), (17, 177, 18), (190, 2, 1), (189, 2, 190), (17, 178, 177), (188, 2, 189), (188, 3, 2), (16, 178, 17), (16, 179, 178), (187, 3, 188), (186, 3, 187), (186, 4, 3), (16, 180, 179), (185, 4, 186), (16, 181, 180), (184, 4, 185), (15, 181, 16), (183, 4, 184), (183, 5, 4), (15, 182, 181), (182, 5, 183), (15, 5, 182), (15, 6, 5), (14, 6, 15), (14, 7, 6), (13, 7, 14), (13, 8, 7), (13, 9, 8), (12, 9, 13), (12, 10, 9), (11, 10, 12), (278, 279, 280), (278, 280, 281), (277, 278, 281), (277, 281, 282), (276, 277, 282), (276, 282, 283), (275, 276, 283), (275, 283, 402), (402, 283, 284), (275, 402, 403), (401, 402, 284), (400, 401, 284), (275, 403, 404), (400, 284, 285), (399, 400, 285), (274, 275, 404), (274, 404, 405), (398, 399, 285), (274, 405, 406), (398, 285, 286), (397, 398, 286), (273, 274, 406), (273, 406, 407), (396, 397, 286), (396, 286, 287), (273, 407, 408), (395, 396, 287), (272, 273, 408), (395, 287, 288), (394, 395, 288), (272, 408, 409), (350, 351, 352), (350, 352, 353), (350, 353, 354), (349, 350, 354), (349, 354, 355), (349, 355, 356), (348, 349, 356), (363, 364, 365), (363, 365, 366), (348, 356, 357), (393, 394, 288), (271, 272, 409), (348, 357, 358), (347, 348, 358), (393, 288, 289), (271, 409, 410), (347, 358, 359), (347, 359, 360), (346, 347, 360), (346, 360, 361), (392, 393, 289), (346, 361, 463), (463, 361, 362), (345, 346, 464), (464, 346, 463), (462, 463, 362), (461, 462, 362), (345, 464, 465), (271, 410, 411), (460, 461, 362), (392, 289, 290), (460, 362, 363), (270, 271, 411), (345, 465, 466), (459, 460, 363), (458, 459, 363), (458, 363, 457), (457, 363, 456), (456, 363, 455), (455, 363, 454), (454, 363, 366), (345, 466, 467), (391, 392, 290), (344, 345, 467), (344, 467, 468), (270, 411, 412), (344, 468, 469), (343, 344, 469), (391, 290, 291), (269, 270, 412), (390, 391, 291), (343, 469, 470), (453, 454, 366), (342, 343, 470), (342, 470, 471), (452, 453, 366), (269, 412, 413), (389, 390, 291), (389, 291, 292), (268, 269, 413), (451, 452, 366), (341, 342, 471), (341, 471, 472), (450, 451, 366), (388, 389, 292), (341, 472, 473), (388, 292, 293), (340, 341, 473), (268, 413, 414), (449, 450, 366), (267, 268, 414), (340, 473, 474), (387, 388, 293), (387, 293, 294), (339, 340, 474), (448, 449, 366), (339, 474, 475), (267, 414, 415), (386, 387, 294), (266, 267, 415), (447, 448, 366), (338, 339, 475), (386, 294, 295), (338, 475, 476), (385, 386, 295), (446, 447, 366), (338, 476, 477), (337, 338, 477), (266, 415, 416), (385, 295, 296), (337, 477, 478), (445, 446, 366), (384, 385, 296), (265, 266, 416), (336, 337, 478), (336, 478, 479), (444, 445, 366), (383, 384, 296), (383, 296, 297), (336, 479, 480), (444, 366, 367), (335, 336, 480), (444, 367, 368), (265, 416, 417), (443, 444, 368), (382, 383, 297), (335, 480, 481), (443, 368, 369), (443, 369, 370), (335, 481, 482), (381, 382, 297), (442, 443, 370), (442, 370, 371), (381, 297, 298), (334, 335, 482), (264, 265, 417), (442, 371, 372), (334, 482, 483), (380, 381, 298), (442, 372, 373), (441, 442, 373), (441, 373, 374), (334, 483, 484), (441, 374, 375), (379, 380, 298), (333, 334, 484), (441, 375, 376), (333, 484, 485), (440, 441, 315), (315, 441, 376), (440, 315, 316), (314, 315, 376), (314, 376, 377), (378, 379, 298), (314, 377, 378), (264, 417, 418), (314, 378, 298), (333, 485, 486), (314, 298, 299), (487, 440, 316), (333, 486, 487), (333, 487, 316), (333, 316, 317), (313, 314, 299), (332, 333, 317), (332, 317, 318), (312, 313, 299), (312, 299, 300), (332, 318, 319), (263, 264, 418), (311, 312, 300), (331, 332, 319), (331, 319, 320), (263, 418, 419), (310, 311, 300), (330, 331, 320), (330, 320, 321), (310, 300, 301), (309, 310, 301), (330, 321, 322), (308, 309, 301), (329, 330, 322), (329, 322, 323), (307, 308, 301), (307, 301, 302), (437, 438, 439), (437, 439, 244), (329, 323, 324), (306, 307, 302), (328, 329, 324), (328, 324, 325), (305, 306, 302), (305, 302, 303), (328, 325, 326), (327, 328, 326), (304, 305, 303), (263, 419, 420), (262, 263, 420), (436, 437, 244), (436, 244, 245), (435, 436, 245), (262, 420, 421), (434, 435, 245), (261, 262, 421), (434, 245, 246), (433, 434, 246), (261, 421, 422), (432, 433, 246), (432, 246, 247), (260, 261, 422), (260, 422, 423), (431, 432, 247), (430, 431, 247), (430, 247, 248), (260, 423, 424), (429, 430, 248), (260, 424, 425), (428, 429, 248), (259, 260, 425), (427, 428, 248), (427, 248, 249), (259, 425, 426), (426, 427, 249), (259, 426, 249), (259, 249, 250), (258, 259, 250), (258, 250, 251), (257, 258, 251), (257, 251, 252), (257, 252, 253), (256, 257, 253), (256, 253, 254), (255, 256, 254), (491, 488, 489), (493, 490, 491), (495, 492, 493), (497, 494, 495), (499, 496, 497), (501, 498, 499), (503, 500, 501), (505, 502, 503), (507, 504, 505), (509, 506, 507), (511, 508, 509), (513, 510, 511), (515, 512, 513), (517, 514, 515), (519, 516, 517), (521, 518, 519), (523, 520, 521), (525, 522, 523), (527, 524, 525), (529, 526, 527), (531, 528, 529), (533, 530, 531), (535, 532, 533), (537, 534, 535), (539, 536, 537), (541, 538, 539), (543, 540, 541), (545, 542, 543), (547, 544, 545), (549, 546, 547), (551, 548, 549), (553, 550, 551), (555, 552, 553), (557, 554, 555), (559, 556, 557), (561, 558, 559), (563, 560, 561), (565, 562, 563), (567, 564, 565), (569, 566, 567), (571, 568, 569), (573, 570, 571), (575, 572, 573), (577, 574, 575), (579, 576, 577), (581, 578, 579), (583, 580, 581), (585, 582, 583), (587, 584, 585), (589, 586, 587), (591, 588, 589), (593, 590, 591), (595, 592, 593), (597, 594, 595), (599, 596, 597), (601, 598, 599), (603, 600, 601), (605, 602, 603), (607, 604, 605), (609, 606, 607), (611, 608, 609), (613, 610, 611), (615, 612, 613), (617, 614, 615), (619, 616, 617), (621, 618, 619), (623, 620, 621), (625, 622, 623), (627, 624, 625), (629, 626, 627), (631, 628, 629), (633, 630, 631), (635, 632, 633), (637, 634, 635), (639, 636, 637), (641, 638, 639), (643, 640, 641), (645, 642, 643), (647, 644, 645), (649, 646, 647), (651, 648, 649), (653, 650, 651), (655, 652, 653), (657, 654, 655), (659, 656, 657), (661, 658, 659), (663, 660, 661), (665, 662, 663), (667, 664, 665), (669, 666, 667), (671, 668, 669), (673, 670, 671), (675, 672, 673), (677, 674, 675), (679, 676, 677), (681, 678, 679), (683, 680, 681), (685, 682, 683), (687, 684, 685), (689, 686, 687), (691, 688, 689), (693, 690, 691), (695, 692, 693), (697, 694, 695), (699, 696, 697), (701, 698, 699), (703, 700, 701), (705, 702, 703), (707, 704, 705), (709, 706, 707), (711, 708, 709), (713, 710, 711), (715, 712, 713), (717, 714, 715), (719, 716, 717), (721, 718, 719), (723, 720, 721), (725, 722, 723), (727, 724, 725), (729, 726, 727), (731, 728, 729), (733, 730, 731), (735, 732, 733), (737, 734, 735), (739, 736, 737), (741, 738, 739), (743, 740, 741), (745, 742, 743), (747, 744, 745), (749, 746, 747), (751, 748, 749), (753, 750, 751), (755, 752, 753), (757, 754, 755), (759, 756, 757), (761, 758, 759), (763, 760, 761), (765, 762, 763), (767, 764, 765), (769, 766, 767), (771, 768, 769), (773, 770, 771), (775, 772, 773), (777, 774, 775), (779, 776, 777), (781, 778, 779), (783, 780, 781), (785, 782, 783), (787, 784, 785), (789, 786, 787), (791, 788, 789), (793, 790, 791), (795, 792, 793), (797, 794, 795), (799, 796, 797), (801, 798, 799), (803, 800, 801), (805, 802, 803), (807, 804, 805), (809, 806, 807), (811, 808, 809), (813, 810, 811), (815, 812, 813), (817, 814, 815), (819, 816, 817), (821, 818, 819), (823, 820, 821), (825, 822, 823), (827, 824, 825), (829, 826, 827), (831, 828, 829), (833, 830, 831), (835, 832, 833), (837, 834, 835), (839, 836, 837), (841, 838, 839), (843, 840, 841), (845, 842, 843), (847, 844, 845), (849, 846, 847), (851, 848, 849), (853, 850, 851), (855, 852, 853), (857, 854, 855), (859, 856, 857), (861, 858, 859), (863, 860, 861), (865, 862, 863), (867, 864, 865), (869, 866, 867), (871, 868, 869), (873, 870, 871), (875, 872, 873), (877, 874, 875), (879, 876, 877), (489, 878, 879), (883, 881, 880), (885, 883, 882), (887, 885, 884), (889, 887, 886), (891, 889, 888), (893, 891, 890), (895, 893, 892), (897, 895, 894), (899, 897, 896), (901, 899, 898), (903, 901, 900), (905, 903, 902), (907, 905, 904), (909, 907, 906), (911, 909, 908), (913, 911, 910), (915, 913, 912), (917, 915, 914), (919, 917, 916), (921, 919, 918), (923, 921, 920), (925, 923, 922), (927, 925, 924), (929, 927, 926), (931, 929, 928), (933, 931, 930), (935, 933, 932), (937, 935, 934), (939, 937, 936), (941, 939, 938), (943, 941, 940), (945, 943, 942), (947, 945, 944), (949, 947, 946), (951, 949, 948), (953, 951, 950), (955, 953, 952), (957, 955, 954), (959, 957, 956), (961, 959, 958), (963, 961, 960), (965, 963, 962), (967, 965, 964), (969, 967, 966), (971, 969, 968), (973, 971, 970), (975, 973, 972), (881, 975, 974), (491, 490, 488), (493, 492, 490), (495, 494, 492), (497, 496, 494), (499, 498, 496), (501, 500, 498), (503, 502, 500), (505, 504, 502), (507, 506, 504), (509, 508, 506), (511, 510, 508), (513, 512, 510), (515, 514, 512), (517, 516, 514), (519, 518, 516), (521, 520, 518), (523, 522, 520), (525, 524, 522), (527, 526, 524), (529, 528, 526), (531, 530, 528), (533, 532, 530), (535, 534, 532), (537, 536, 534), (539, 538, 536), (541, 540, 538), (543, 542, 540), (545, 544, 542), (547, 546, 544), (549, 548, 546), (551, 550, 548), (553, 552, 550), (555, 554, 552), (557, 556, 554), (559, 558, 556), (561, 560, 558), (563, 562, 560), (565, 564, 562), (567, 566, 564), (569, 568, 566), (571, 570, 568), (573, 572, 570), (575, 574, 572), (577, 576, 574), (579, 578, 576), (581, 580, 578), (583, 582, 580), (585, 584, 582), (587, 586, 584), (589, 588, 586), (591, 590, 588), (593, 592, 590), (595, 594, 592), (597, 596, 594), (599, 598, 596), (601, 600, 598), (603, 602, 600), (605, 604, 602), (607, 606, 604), (609, 608, 606), (611, 610, 608), (613, 612, 610), (615, 614, 612), (617, 616, 614), (619, 618, 616), (621, 620, 618), (623, 622, 620), (625, 624, 622), (627, 626, 624), (629, 628, 626), (631, 630, 628), (633, 632, 630), (635, 634, 632), (637, 636, 634), (639, 638, 636), (641, 640, 638), (643, 642, 640), (645, 644, 642), (647, 646, 644), (649, 648, 646), (651, 650, 648), (653, 652, 650), (655, 654, 652), (657, 656, 654), (659, 658, 656), (661, 660, 658), (663, 662, 660), (665, 664, 662), (667, 666, 664), (669, 668, 666), (671, 670, 668), (673, 672, 670), (675, 674, 672), (677, 676, 674), (679, 678, 676), (681, 680, 678), (683, 682, 680), (685, 684, 682), (687, 686, 684), (689, 688, 686), (691, 690, 688), (693, 692, 690), (695, 694, 692), (697, 696, 694), (699, 698, 696), (701, 700, 698), (703, 702, 700), (705, 704, 702), (707, 706, 704), (709, 708, 706), (711, 710, 708), (713, 712, 710), (715, 714, 712), (717, 716, 714), (719, 718, 716), (721, 720, 718), (723, 722, 720), (725, 724, 722), (727, 726, 724), (729, 728, 726), (731, 730, 728), (733, 732, 730), (735, 734, 732), (737, 736, 734), (739, 738, 736), (741, 740, 738), (743, 742, 740), (745, 744, 742), (747, 746, 744), (749, 748, 746), (751, 750, 748), (753, 752, 750), (755, 754, 752), (757, 756, 754), (759, 758, 756), (761, 760, 758), (763, 762, 760), (765, 764, 762), (767, 766, 764), (769, 768, 766), (771, 770, 768), (773, 772, 770), (775, 774, 772), (777, 776, 774), (779, 778, 776), (781, 780, 778), (783, 782, 780), (785, 784, 782), (787, 786, 784), (789, 788, 786), (791, 790, 788), (793, 792, 790), (795, 794, 792), (797, 796, 794), (799, 798, 796), (801, 800, 798), (803, 802, 800), (805, 804, 802), (807, 806, 804), (809, 808, 806), (811, 810, 808), (813, 812, 810), (815, 814, 812), (817, 816, 814), (819, 818, 816), (821, 820, 818), (823, 822, 820), (825, 824, 822), (827, 826, 824), (829, 828, 826), (831, 830, 828), (833, 832, 830), (835, 834, 832), (837, 836, 834), (839, 838, 836), (841, 840, 838), (843, 842, 840), (845, 844, 842), (847, 846, 844), (849, 848, 846), (851, 850, 848), (853, 852, 850), (855, 854, 852), (857, 856, 854), (859, 858, 856), (861, 860, 858), (863, 862, 860), (865, 864, 862), (867, 866, 864), (869, 868, 866), (871, 870, 868), (873, 872, 870), (875, 874, 872), (877, 876, 874), (879, 878, 876), (489, 488, 878), (883, 880, 882), (885, 882, 884), (887, 884, 886), (889, 886, 888), (891, 888, 890), (893, 890, 892), (895, 892, 894), (897, 894, 896), (899, 896, 898), (901, 898, 900), (903, 900, 902), (905, 902, 904), (907, 904, 906), (909, 906, 908), (911, 908, 910), (913, 910, 912), (915, 912, 914), (917, 914, 916), (919, 916, 918), (921, 918, 920), (923, 920, 922), (925, 922, 924), (927, 924, 926), (929, 926, 928), (931, 928, 930), (933, 930, 932), (935, 932, 934), (937, 934, 936), (939, 936, 938), (941, 938, 940), (943, 940, 942), (945, 942, 944), (947, 944, 946), (949, 946, 948), (951, 948, 950), (953, 950, 952), (955, 952, 954), (957, 954, 956), (959, 956, 958), (961, 958, 960), (963, 960, 962), (965, 962, 964), (967, 964, 966), (969, 966, 968), (971, 968, 970), (973, 970, 972), (975, 972, 974), (881, 974, 880)])
me_texte.polygons.foreach_set('use_smooth', [0, 0, 0, 0, 0, 0, 0, 0, 0, 0, 0, 0, 0, 0, 0, 0, 0, 0, 0, 0, 0, 0, 0, 0, 0, 0, 0, 0, 0, 0, 0, 0, 0, 0, 0, 0, 0, 0, 0, 0, 0, 0, 0, 0, 0, 0, 0, 0, 0, 0, 0, 0, 0, 0, 0, 0, 0, 0, 0, 0, 0, 0, 0, 0, 0, 0, 0, 0, 0, 0, 0, 0, 0, 0, 0, 0, 0, 0, 0, 0, 0, 0, 0, 0, 0, 0, 0, 0, 0, 0, 0, 0, 0, 0, 0, 0, 0, 0, 0, 0, 0, 0, 0, 0, 0, 0, 0, 0, 0, 0, 0, 0, 0, 0, 0, 0, 0, 0, 0, 0, 0, 0, 0, 0, 0, 0, 0, 0, 0, 0, 0, 0, 0, 0, 0, 0, 0, 0, 0, 0, 0, 0, 0, 0, 0, 0, 0, 0, 0, 0, 0, 0, 0, 0, 0, 0, 0, 0, 0, 0, 0, 0, 0, 0, 0, 0, 0, 0, 0, 0, 0, 0, 0, 0, 0, 0, 0, 0, 0, 0, 0, 0, 0, 0, 0, 0, 0, 0, 0, 0, 0, 0, 0, 0, 0, 0, 0, 0, 0, 0, 0, 0, 0, 0, 0, 0, 0, 0, 0, 0, 0, 0, 0, 0, 0, 0, 0, 0, 0, 0, 0, 0, 0, 0, 0, 0, 0, 0, 0, 0, 0, 0, 0, 0, 0, 0, 0, 0, 0, 0, 0, 0, 0, 0, 0, 0, 0, 0, 0, 0, 0, 0, 0, 0, 0, 0, 0, 0, 0, 0, 0, 0, 0, 0, 0, 0, 0, 0, 0, 0, 0, 0, 0, 0, 0, 0, 0, 0, 0, 0, 0, 0, 0, 0, 0, 0, 0, 0, 0, 0, 0, 0, 0, 0, 0, 0, 0, 0, 0, 0, 0, 0, 0, 0, 0, 0, 0, 0, 0, 0, 0, 0, 0, 0, 0, 0, 0, 0, 0, 0, 0, 0, 0, 0, 0, 0, 0, 0, 0, 0, 0, 0, 0, 0, 0, 0, 0, 0, 0, 0, 0, 0, 0, 0, 0, 0, 0, 0, 0, 0, 0, 0, 0, 0, 0, 0, 0, 0, 0, 0, 0, 0, 0, 0, 0, 0, 0, 0, 0, 0, 0, 0, 0, 0, 0, 0, 0, 0, 0, 0, 0, 0, 0, 0, 0, 0, 0, 0, 0, 0, 0, 0, 0, 0, 0, 0, 0, 0, 0, 0, 0, 0, 0, 0, 0, 0, 0, 0, 0, 0, 0, 0, 0, 0, 0, 0, 0, 0, 0, 0, 0, 0, 0, 0, 0, 0, 0, 0, 0, 0, 0, 0, 0, 0, 0, 0, 0, 0, 0, 0, 0, 0, 0, 0, 0, 0, 0, 0, 0, 0, 0, 0, 0, 0, 0, 0, 0, 0, 0, 0, 0, 0, 0, 0, 0, 0, 0, 0, 0, 0, 0, 0, 0, 0, 0, 0, 0, 0, 0, 0, 0, 0, 0, 0, 0, 0, 0, 0, 1, 1, 1, 1, 1, 1, 1, 1, 1, 1, 1, 1, 1, 1, 1, 1, 1, 1, 1, 1, 1, 1, 1, 1, 1, 1, 1, 1, 1, 1, 1, 1, 1, 1, 1, 1, 1, 1, 1, 1, 1, 1, 1, 1, 1, 1, 1, 1, 1, 1, 1, 1, 1, 1, 1, 1, 1, 1, 1, 1, 1, 1, 1, 1, 1, 1, 1, 1, 1, 1, 1, 1, 1, 1, 1, 1, 1, 1, 1, 1, 1, 1, 1, 1, 1, 1, 1, 1, 1, 1, 1, 1, 1, 1, 1, 1, 1, 1, 1, 1, 1, 1, 1, 1, 1, 1, 1, 1, 1, 1, 1, 1, 1, 1, 1, 1, 1, 1, 1, 1, 1, 1, 1, 1, 1, 1, 1, 1, 1, 1, 1, 1, 1, 1, 1, 1, 1, 1, 1, 1, 1, 1, 1, 1, 1, 1, 1, 1, 1, 1, 1, 1, 1, 1, 1, 1, 1, 1, 1, 1, 1, 1, 1, 1, 1, 1, 1, 1, 1, 1, 1, 1, 1, 1, 1, 1, 1, 1, 1, 1, 1, 1, 1, 1, 1, 1, 1, 1, 1, 1, 1, 1, 1, 1, 1, 1, 1, 1, 1, 1, 1, 1, 1, 1, 1, 1, 1, 1, 1, 1, 1, 1, 1, 1, 1, 1, 1, 1, 1, 1, 1, 1, 1, 1, 1, 1, 1, 1, 1, 1, 1, 1, 1, 1, 1, 1, 1, 1, 1, 1, 1, 1, 1, 1, 1, 1, 1, 1, 1, 1, 1, 1, 1, 1, 1, 1, 1, 1, 1, 1, 1, 1, 1, 1, 1, 1, 1, 1, 1, 1, 1, 1, 1, 1, 1, 1, 1, 1, 1, 1, 1, 1, 1, 1, 1, 1, 1, 1, 1, 1, 1, 1, 1, 1, 1, 1, 1, 1, 1, 1, 1, 1, 1, 1, 1, 1, 1, 1, 1, 1, 1, 1, 1, 1, 1, 1, 1, 1, 1, 1, 1, 1, 1, 1, 1, 1, 1, 1, 1, 1, 1, 1, 1, 1, 1, 1, 1, 1, 1, 1, 1, 1, 1, 1, 1, 1, 1, 1, 1, 1, 1, 1, 1, 1, 1, 1, 1, 1, 1, 1, 1, 1, 1, 1, 1, 1, 1, 1, 1, 1, 1, 1, 1, 1, 1, 1, 1, 1, 1, 1, 1, 1, 1, 1, 1, 1, 1, 1, 1, 1, 1, 1, 1, 1, 1, 1, 1, 1, 1, 1, 1, 1, 1, 1, 1, 1, 1, 1, 1, 1, 1, 1, 1, 1, 1, 1, 1, 1, 1, 1, 1, 1, 1, 1, 1, 1, 1, 1, 1, 1, 1, 1, 1, 1, 1, 1, 1, 1, 1, 1, 1, 1, 1, 1, 1, 1, 1, 1, 1, 1, 1, 1, 1, 1, 1, 1, 1, 1, 1, 1, 1, 1, 1, 1, 1, 1, 1, 1, 1, 1, 1, 1, 1, 1, 1, 1, 1, 1, 1, 1, 1, 1, 1, 1, 1, 1, 1, 1])
_uv = me_texte.uv_layers.new(name='CarteUV')
_uv.uv.foreach_set('vector', [0.5564, 0.3887, 0.6154, 0.3855, 0.591, 0.3886, 0.5564, 0.3887, 0.6382, 0.3798, 0.6154, 0.3855, 0.5251, 0.3841, 0.6382, 0.3798, 0.5564, 0.3887, 0.5251, 0.3841, 0.6595, 0.3718, 0.6382, 0.3798, 0.4971, 0.3754, 0.6595, 0.3718, 0.5251, 0.3841, 0.4971, 0.3754, 0.6789, 0.3616, 0.6595, 0.3718, 0.4723, 0.3629, 0.6789, 0.3616, 0.4971, 0.3754, 0.4723, 0.3629, 0.5872, 0.3594, 0.6789, 0.3616, 0.5872, 0.3594, 0.6964, 0.3494, 0.6789, 0.3616, 0.4723, 0.3629, 0.5635, 0.3597, 0.5872, 0.3594, 0.6074, 0.3569, 0.6964, 0.3494, 0.5872, 0.3594, 0.6264, 0.3522, 0.6964, 0.3494, 0.6074, 0.3569, 0.4723, 0.3629, 0.5408, 0.3569, 0.5635, 0.3597, 0.6264, 0.3522, 0.7118, 0.3352, 0.6964, 0.3494, 0.6441, 0.3456, 0.7118, 0.3352, 0.6264, 0.3522, 0.4505, 0.3474, 0.5408, 0.3569, 0.4723, 0.3629, 0.4505, 0.3474, 0.5193, 0.3512, 0.5408, 0.3569, 0.6603, 0.3372, 0.7118, 0.3352, 0.6441, 0.3456, 0.4505, 0.3474, 0.4992, 0.3429, 0.5193, 0.3512, 0.6603, 0.3372, 0.725, 0.3193, 0.7118, 0.3352, 0.6749, 0.3272, 0.725, 0.3193, 0.6603, 0.3372, 0.4317, 0.3293, 0.4992, 0.3429, 0.4505, 0.3474, 0.4317, 0.3293, 0.4806, 0.332, 0.4992, 0.3429, 0.6879, 0.3156, 0.725, 0.3193, 0.6749, 0.3272, 0.6879, 0.3156, 0.7358, 0.3018, 0.725, 0.3193, 0.4317, 0.3293, 0.4636, 0.3188, 0.4806, 0.332, 0.699, 0.3026, 0.7358, 0.3018, 0.6879, 0.3156, 0.4159, 0.3092, 0.4636, 0.3188, 0.4317, 0.3293, 0.699, 0.3026, 0.7441, 0.2828, 0.7358, 0.3018, 0.7081, 0.2883, 0.7441, 0.2828, 0.699, 0.3026, 0.4159, 0.3092, 0.4486, 0.3033, 0.4636, 0.3188, 0.554, 0.3071, 0.5733, 0.3067, 0.5672, 0.3074, 0.554, 0.3071, 0.5792, 0.3054, 0.5733, 0.3067, 0.554, 0.3071, 0.585, 0.3036, 0.5792, 0.3054, 0.5408, 0.3043, 0.585, 0.3036, 0.554, 0.3071, 0.5408, 0.3043, 0.5904, 0.3014, 0.585, 0.3036, 0.5408, 0.3043, 0.5957, 0.2986, 0.5904, 0.3014, 0.5278, 0.2993, 0.5957, 0.2986, 0.5408, 0.3043, 0.6252, 0.2658, 0.6708, 0.294, 0.6345, 0.2967, 0.6252, 0.2658, 0.6256, 0.1409, 0.6708, 0.294, 0.5278, 0.2993, 0.6007, 0.2953, 0.5957, 0.2986, 0.7151, 0.273, 0.7441, 0.2828, 0.7081, 0.2883, 0.4028, 0.2876, 0.4486, 0.3033, 0.4159, 0.3092, 0.5278, 0.2993, 0.6055, 0.2915, 0.6007, 0.2953, 0.5152, 0.2923, 0.6055, 0.2915, 0.5278, 0.2993, 0.7151, 0.273, 0.7497, 0.2626, 0.7441, 0.2828, 0.4028, 0.2876, 0.4355, 0.2857, 0.4486, 0.3033, 0.5152, 0.2923, 0.61, 0.2873, 0.6055, 0.2915, 0.5152, 0.2923, 0.6143, 0.2826, 0.61, 0.2873, 0.5033, 0.2835, 0.6143, 0.2826, 0.5152, 0.2923, 0.5033, 0.2835, 0.6182, 0.2775, 0.6143, 0.2826, 0.7199, 0.2566, 0.7497, 0.2626, 0.7151, 0.273, 0.5033, 0.2835, 0.5676, 0.2779, 0.6182, 0.2775, 0.5676, 0.2779, 0.6219, 0.2719, 0.6182, 0.2775, 0.4921, 0.273, 0.5587, 0.2775, 0.5033, 0.2835, 0.5587, 0.2775, 0.5676, 0.2779, 0.5033, 0.2835, 0.5744, 0.2769, 0.6219, 0.2719, 0.5676, 0.2779, 0.5808, 0.2751, 0.6219, 0.2719, 0.5744, 0.2769, 0.4921, 0.273, 0.5498, 0.2753, 0.5587, 0.2775, 0.4028, 0.2876, 0.4247, 0.2663, 0.4355, 0.2857, 0.5866, 0.2724, 0.6219, 0.2719, 0.5808, 0.2751, 0.7199, 0.2566, 0.7526, 0.2412, 0.7497, 0.2626, 0.5866, 0.2724, 0.6252, 0.2658, 0.6219, 0.2719, 0.3924, 0.265, 0.4247, 0.2663, 0.4028, 0.2876, 0.4921, 0.273, 0.5411, 0.2713, 0.5498, 0.2753, 0.5918, 0.2689, 0.6252, 0.2658, 0.5866, 0.2724, 0.5964, 0.2646, 0.6252, 0.2658, 0.5918, 0.2689, 0.5964, 0.2646, 0.6004, 0.2596, 0.6252, 0.2658, 0.6004, 0.2596, 0.6038, 0.2539, 0.6252, 0.2658, 0.6038, 0.2539, 0.6065, 0.2475, 0.6252, 0.2658, 0.6065, 0.2475, 0.6084, 0.2405, 0.6252, 0.2658, 0.6084, 0.2405, 0.6256, 0.1409, 0.6252, 0.2658, 0.4921, 0.273, 0.5327, 0.2656, 0.5411, 0.2713, 0.7224, 0.2394, 0.7526, 0.2412, 0.7199, 0.2566, 0.482, 0.2612, 0.5327, 0.2656, 0.4921, 0.273, 0.482, 0.2612, 0.5246, 0.2586, 0.5327, 0.2656, 0.3924, 0.265, 0.4162, 0.245, 0.4247, 0.2663, 0.482, 0.2612, 0.5171, 0.2502, 0.5246, 0.2586, 0.4731, 0.2481, 0.5171, 0.2502, 0.482, 0.2612, 0.7224, 0.2394, 0.7524, 0.2188, 0.7526, 0.2412, 0.3847, 0.242, 0.4162, 0.245, 0.3924, 0.265, 0.7223, 0.2214, 0.7524, 0.2188, 0.7224, 0.2394, 0.4731, 0.2481, 0.5103, 0.2407, 0.5171, 0.2502, 0.6097, 0.2328, 0.6256, 0.1409, 0.6084, 0.2405, 0.4655, 0.2339, 0.5103, 0.2407, 0.4731, 0.2481, 0.4655, 0.2339, 0.5043, 0.2303, 0.5103, 0.2407, 0.6102, 0.2246, 0.6256, 0.1409, 0.6097, 0.2328, 0.3847, 0.242, 0.4103, 0.2222, 0.4162, 0.245, 0.7198, 0.2036, 0.7524, 0.2188, 0.7223, 0.2214, 0.7198, 0.2036, 0.7499, 0.2006, 0.7524, 0.2188, 0.3795, 0.2191, 0.4103, 0.2222, 0.3847, 0.242, 0.6099, 0.2159, 0.6256, 0.1409, 0.6102, 0.2246, 0.4596, 0.219, 0.5043, 0.2303, 0.4655, 0.2339, 0.4596, 0.219, 0.4991, 0.219, 0.5043, 0.2303, 0.6083, 0.2033, 0.6256, 0.1409, 0.6099, 0.2159, 0.7153, 0.1875, 0.7499, 0.2006, 0.7198, 0.2036, 0.4596, 0.219, 0.495, 0.2071, 0.4991, 0.219, 0.7153, 0.1875, 0.7451, 0.183, 0.7499, 0.2006, 0.4554, 0.2035, 0.495, 0.2071, 0.4596, 0.219, 0.3795, 0.2191, 0.407, 0.1979, 0.4103, 0.2222, 0.6053, 0.191, 0.6256, 0.1409, 0.6083, 0.2033, 0.3767, 0.1968, 0.407, 0.1979, 0.3795, 0.2191, 0.4554, 0.2035, 0.4921, 0.1947, 0.495, 0.2071, 0.709, 0.1732, 0.7451, 0.183, 0.7153, 0.1875, 0.709, 0.1732, 0.7384, 0.166, 0.7451, 0.183, 0.4532, 0.1875, 0.4921, 0.1947, 0.4554, 0.2035, 0.6011, 0.1792, 0.6256, 0.1409, 0.6053, 0.191, 0.4532, 0.1875, 0.4905, 0.1819, 0.4921, 0.1947, 0.3767, 0.1968, 0.4066, 0.1742, 0.407, 0.1979, 0.7015, 0.1604, 0.7384, 0.166, 0.709, 0.1732, 0.3763, 0.1695, 0.4066, 0.1742, 0.3767, 0.1968, 0.5958, 0.1679, 0.6256, 0.1409, 0.6011, 0.1792, 0.4529, 0.1746, 0.4905, 0.1819, 0.4532, 0.1875, 0.7015, 0.1604, 0.7298, 0.15, 0.7384, 0.166, 0.4529, 0.1746, 0.4902, 0.1733, 0.4905, 0.1819, 0.693, 0.1493, 0.7298, 0.15, 0.7015, 0.1604, 0.5895, 0.1575, 0.6256, 0.1409, 0.5958, 0.1679, 0.4529, 0.1746, 0.4908, 0.1653, 0.4902, 0.1733, 0.4538, 0.1622, 0.4908, 0.1653, 0.4529, 0.1746, 0.3763, 0.1695, 0.409, 0.1521, 0.4066, 0.1742, 0.693, 0.1493, 0.7196, 0.1352, 0.7298, 0.15, 0.4538, 0.1622, 0.492, 0.1577, 0.4908, 0.1653, 0.5824, 0.148, 0.6256, 0.1409, 0.5895, 0.1575, 0.6838, 0.1399, 0.7196, 0.1352, 0.693, 0.1493, 0.3792, 0.1438, 0.409, 0.1521, 0.3763, 0.1695, 0.4561, 0.1506, 0.492, 0.1577, 0.4538, 0.1622, 0.4561, 0.1506, 0.4939, 0.1507, 0.492, 0.1577, 0.5747, 0.1396, 0.6256, 0.1409, 0.5824, 0.148, 0.6745, 0.132, 0.7196, 0.1352, 0.6838, 0.1399, 0.6745, 0.132, 0.708, 0.1218, 0.7196, 0.1352, 0.4561, 0.1506, 0.4965, 0.1443, 0.4939, 0.1507, 0.5747, 0.1396, 0.6247, 0.1374, 0.6256, 0.1409, 0.4594, 0.1397, 0.4965, 0.1443, 0.4561, 0.1506, 0.5747, 0.1396, 0.6241, 0.134, 0.6247, 0.1374, 0.3792, 0.1438, 0.414, 0.1316, 0.409, 0.1521, 0.5664, 0.1325, 0.6241, 0.134, 0.5747, 0.1396, 0.6653, 0.1256, 0.708, 0.1218, 0.6745, 0.132, 0.4594, 0.1397, 0.4998, 0.1385, 0.4965, 0.1443, 0.5664, 0.1325, 0.6238, 0.1309, 0.6241, 0.134, 0.5664, 0.1325, 0.6239, 0.128, 0.6238, 0.1309, 0.4594, 0.1397, 0.5036, 0.1335, 0.4998, 0.1385, 0.6566, 0.1208, 0.708, 0.1218, 0.6653, 0.1256, 0.5578, 0.1268, 0.6239, 0.128, 0.5664, 0.1325, 0.5578, 0.1268, 0.6243, 0.1253, 0.6239, 0.128, 0.6566, 0.1208, 0.6952, 0.11, 0.708, 0.1218, 0.4639, 0.1297, 0.5036, 0.1335, 0.4594, 0.1397, 0.3852, 0.12, 0.414, 0.1316, 0.3792, 0.1438, 0.5578, 0.1268, 0.6251, 0.1229, 0.6243, 0.1253, 0.4639, 0.1297, 0.508, 0.1291, 0.5036, 0.1335, 0.6487, 0.1175, 0.6952, 0.11, 0.6566, 0.1208, 0.5578, 0.1268, 0.6262, 0.1208, 0.6251, 0.1229, 0.5489, 0.1227, 0.6262, 0.1208, 0.5578, 0.1268, 0.5489, 0.1227, 0.6276, 0.119, 0.6262, 0.1208, 0.4639, 0.1297, 0.513, 0.1256, 0.508, 0.1291, 0.5489, 0.1227, 0.6294, 0.1176, 0.6276, 0.119, 0.6421, 0.1156, 0.6952, 0.11, 0.6487, 0.1175, 0.4694, 0.1206, 0.513, 0.1256, 0.4639, 0.1297, 0.5489, 0.1227, 0.6316, 0.1164, 0.6294, 0.1176, 0.4694, 0.1206, 0.5185, 0.1229, 0.513, 0.1256, 0.5398, 0.1204, 0.5839, 0.1199, 0.5489, 0.1227, 0.5839, 0.1199, 0.6316, 0.1164, 0.5489, 0.1227, 0.5398, 0.1204, 0.5789, 0.1152, 0.5839, 0.1199, 0.5838, 0.1145, 0.6316, 0.1164, 0.5839, 0.1199, 0.5838, 0.1145, 0.6341, 0.1156, 0.6316, 0.1164, 0.637, 0.1152, 0.6952, 0.11, 0.6421, 0.1156, 0.5838, 0.1145, 0.637, 0.1152, 0.6341, 0.1156, 0.3852, 0.12, 0.4216, 0.1128, 0.414, 0.1316, 0.5838, 0.1145, 0.6952, 0.11, 0.637, 0.1152, 0.4694, 0.1206, 0.5244, 0.121, 0.5185, 0.1229, 0.5838, 0.1145, 0.6815, 0.1, 0.6952, 0.11, 0.5308, 0.1201, 0.5789, 0.1152, 0.5398, 0.1204, 0.4694, 0.1206, 0.5308, 0.1201, 0.5244, 0.121, 0.4694, 0.1206, 0.5789, 0.1152, 0.5308, 0.1201, 0.4694, 0.1206, 0.5737, 0.1108, 0.5789, 0.1152, 0.5843, 0.1095, 0.6815, 0.1, 0.5838, 0.1145, 0.4758, 0.1125, 0.5737, 0.1108, 0.4694, 0.1206, 0.4758, 0.1125, 0.5685, 0.1069, 0.5737, 0.1108, 0.5853, 0.1049, 0.6815, 0.1, 0.5843, 0.1095, 0.5853, 0.1049, 0.6671, 0.09216, 0.6815, 0.1, 0.4758, 0.1125, 0.5632, 0.1033, 0.5685, 0.1069, 0.3943, 0.09799, 0.4216, 0.1128, 0.3852, 0.12, 0.587, 0.1007, 0.6671, 0.09216, 0.5853, 0.1049, 0.4832, 0.1056, 0.5632, 0.1033, 0.4758, 0.1125, 0.4832, 0.1056, 0.5578, 0.1002, 0.5632, 0.1033, 0.3943, 0.09799, 0.4318, 0.09579, 0.4216, 0.1128, 0.5893, 0.09703, 0.6671, 0.09216, 0.587, 0.1007, 0.4914, 0.09992, 0.5578, 0.1002, 0.4832, 0.1056, 0.4914, 0.09992, 0.5523, 0.09749, 0.5578, 0.1002, 0.5893, 0.09703, 0.6521, 0.08657, 0.6671, 0.09216, 0.5921, 0.09376, 0.6521, 0.08657, 0.5893, 0.09703, 0.4914, 0.09992, 0.5469, 0.09523, 0.5523, 0.09749, 0.5956, 0.09092, 0.6521, 0.08657, 0.5921, 0.09376, 0.5004, 0.09551, 0.5469, 0.09523, 0.4914, 0.09992, 0.5004, 0.09551, 0.5414, 0.09342, 0.5469, 0.09523, 0.5996, 0.08852, 0.6521, 0.08657, 0.5956, 0.09092, 0.5996, 0.08852, 0.6368, 0.0835, 0.6521, 0.08657, 0.7082, 0.0729, 0.7526, 0.07819, 0.7154, 0.0809, 0.7082, 0.0729, 0.7421, 0.06471, 0.7526, 0.07819, 0.5004, 0.09551, 0.5361, 0.09208, 0.5414, 0.09342, 0.6042, 0.08654, 0.6368, 0.0835, 0.5996, 0.08852, 0.5101, 0.09249, 0.5361, 0.09208, 0.5004, 0.09551, 0.5101, 0.09249, 0.5307, 0.09121, 0.5361, 0.09208, 0.6094, 0.08499, 0.6368, 0.0835, 0.6042, 0.08654, 0.6094, 0.08499, 0.6214, 0.08318, 0.6368, 0.0835, 0.5101, 0.09249, 0.5255, 0.09083, 0.5307, 0.09121, 0.5204, 0.09095, 0.5255, 0.09083, 0.5101, 0.09249, 0.6151, 0.08387, 0.6214, 0.08318, 0.6094, 0.08499, 0.3943, 0.09799, 0.4445, 0.08056, 0.4318, 0.09579, 0.4064, 0.07798, 0.4445, 0.08056, 0.3943, 0.09799, 0.7001, 0.0654, 0.7421, 0.06471, 0.7082, 0.0729, 0.7001, 0.0654, 0.7307, 0.05246, 0.7421, 0.06471, 0.6911, 0.05845, 0.7307, 0.05246, 0.7001, 0.0654, 0.4064, 0.07798, 0.4596, 0.06719, 0.4445, 0.08056, 0.6811, 0.0521, 0.7307, 0.05246, 0.6911, 0.05845, 0.4214, 0.06004, 0.4596, 0.06719, 0.4064, 0.07798, 0.6811, 0.0521, 0.7184, 0.04146, 0.7307, 0.05246, 0.6702, 0.04643, 0.7184, 0.04146, 0.6811, 0.0521, 0.4214, 0.06004, 0.4771, 0.05575, 0.4596, 0.06719, 0.6584, 0.04149, 0.7184, 0.04146, 0.6702, 0.04643, 0.6584, 0.04149, 0.7053, 0.03172, 0.7184, 0.04146, 0.4392, 0.04425, 0.4771, 0.05575, 0.4214, 0.06004, 0.4392, 0.04425, 0.497, 0.0463, 0.4771, 0.05575, 0.6458, 0.03734, 0.7053, 0.03172, 0.6584, 0.04149, 0.6323, 0.03404, 0.7053, 0.03172, 0.6458, 0.03734, 0.6323, 0.03404, 0.6912, 0.02326, 0.7053, 0.03172, 0.4392, 0.04425, 0.5191, 0.03891, 0.497, 0.0463, 0.6179, 0.03165, 0.6912, 0.02326, 0.6323, 0.03404, 0.4392, 0.04425, 0.5434, 0.03363, 0.5191, 0.03891, 0.6027, 0.03022, 0.6912, 0.02326, 0.6179, 0.03165, 0.4598, 0.03071, 0.5434, 0.03363, 0.4392, 0.04425, 0.5867, 0.02982, 0.6912, 0.02326, 0.6027, 0.03022, 0.5867, 0.02982, 0.6763, 0.01608, 0.6912, 0.02326, 0.4598, 0.03071, 0.5699, 0.03051, 0.5434, 0.03363, 0.5699, 0.03051, 0.6763, 0.01608, 0.5867, 0.02982, 0.4598, 0.03071, 0.6763, 0.01608, 0.5699, 0.03051, 0.4598, 0.03071, 0.6604, 0.01021, 0.6763, 0.01608, 0.4829, 0.01951, 0.6604, 0.01021, 0.4598, 0.03071, 0.4829, 0.01951, 0.6436, 0.00565, 0.6604, 0.01021, 0.5086, 0.01073, 0.6436, 0.00565, 0.4829, 0.01951, 0.5086, 0.01073, 0.626, 0.00242, 0.6436, 0.00565, 0.5086, 0.01073, 0.6073, 0.0005326, 0.626, 0.00242, 0.5368, 0.004478, 0.6073, 0.0005326, 0.5086, 0.01073, 0.5368, 0.004478, 0.5878, -1.378e-08, 0.6073, 0.0005326, 0.5673, 0.0008358, 0.5878, -1.378e-08, 0.5368, 0.004478, 0.1962, 0.3887, 0.1616, 0.3886, 0.1372, 0.3855, 0.1962, 0.3887, 0.1372, 0.3855, 0.1143, 0.3798, 0.2274, 0.3841, 0.1962, 0.3887, 0.1143, 0.3798, 0.2274, 0.3841, 0.1143, 0.3798, 0.09312, 0.3718, 0.2554, 0.3754, 0.2274, 0.3841, 0.09312, 0.3718, 0.2554, 0.3754, 0.09312, 0.3718, 0.07368, 0.3616, 0.2803, 0.3629, 0.2554, 0.3754, 0.07368, 0.3616, 0.2803, 0.3629, 0.07368, 0.3616, 0.1654, 0.3594, 0.1654, 0.3594, 0.07368, 0.3616, 0.05618, 0.3494, 0.2803, 0.3629, 0.1654, 0.3594, 0.1891, 0.3597, 0.1452, 0.3569, 0.1654, 0.3594, 0.05618, 0.3494, 0.1262, 0.3522, 0.1452, 0.3569, 0.05618, 0.3494, 0.2803, 0.3629, 0.1891, 0.3597, 0.2117, 0.3569, 0.1262, 0.3522, 0.05618, 0.3494, 0.04077, 0.3352, 0.1085, 0.3456, 0.1262, 0.3522, 0.04077, 0.3352, 0.302, 0.3474, 0.2803, 0.3629, 0.2117, 0.3569, 0.302, 0.3474, 0.2117, 0.3569, 0.2332, 0.3512, 0.09228, 0.3372, 0.1085, 0.3456, 0.04077, 0.3352, 0.302, 0.3474, 0.2332, 0.3512, 0.2534, 0.3429, 0.09228, 0.3372, 0.04077, 0.3352, 0.02757, 0.3193, 0.07764, 0.3272, 0.09228, 0.3372, 0.02757, 0.3193, 0.3208, 0.3293, 0.302, 0.3474, 0.2534, 0.3429, 0.3208, 0.3293, 0.2534, 0.3429, 0.272, 0.332, 0.0647, 0.3156, 0.07764, 0.3272, 0.02757, 0.3193, 0.0647, 0.3156, 0.02757, 0.3193, 0.01676, 0.3018, 0.3208, 0.3293, 0.272, 0.332, 0.2889, 0.3188, 0.0536, 0.3026, 0.0647, 0.3156, 0.01676, 0.3018, 0.3367, 0.3092, 0.3208, 0.3293, 0.2889, 0.3188, 0.0536, 0.3026, 0.01676, 0.3018, 0.008458, 0.2828, 0.04447, 0.2883, 0.0536, 0.3026, 0.008458, 0.2828, 0.3367, 0.3092, 0.2889, 0.3188, 0.304, 0.3033, 0.1986, 0.3071, 0.1853, 0.3074, 0.1792, 0.3067, 0.1986, 0.3071, 0.1792, 0.3067, 0.1733, 0.3054, 0.1986, 0.3071, 0.1733, 0.3054, 0.1676, 0.3036, 0.2118, 0.3043, 0.1986, 0.3071, 0.1676, 0.3036, 0.2118, 0.3043, 0.1676, 0.3036, 0.1621, 0.3014, 0.2118, 0.3043, 0.1621, 0.3014, 0.1569, 0.2986, 0.2248, 0.2993, 0.2118, 0.3043, 0.1569, 0.2986, 0.1274, 0.2658, 0.1181, 0.2967, 0.08177, 0.294, 0.1274, 0.2658, 0.08177, 0.294, 0.1269, 0.1409, 0.2248, 0.2993, 0.1569, 0.2986, 0.1518, 0.2953, 0.03743, 0.273, 0.04447, 0.2883, 0.008458, 0.2828, 0.3498, 0.2876, 0.3367, 0.3092, 0.304, 0.3033, 0.2248, 0.2993, 0.1518, 0.2953, 0.1471, 0.2915, 0.2373, 0.2923, 0.2248, 0.2993, 0.1471, 0.2915, 0.03743, 0.273, 0.008458, 0.2828, 0.002824, 0.2626, 0.3498, 0.2876, 0.304, 0.3033, 0.317, 0.2857, 0.2373, 0.2923, 0.1471, 0.2915, 0.1425, 0.2873, 0.2373, 0.2923, 0.1425, 0.2873, 0.1383, 0.2826, 0.2493, 0.2835, 0.2373, 0.2923, 0.1383, 0.2826, 0.2493, 0.2835, 0.1383, 0.2826, 0.1344, 0.2775, 0.03263, 0.2566, 0.03743, 0.273, 0.002824, 0.2626, 0.2493, 0.2835, 0.1344, 0.2775, 0.185, 0.2779, 0.185, 0.2779, 0.1344, 0.2775, 0.1307, 0.2719, 0.2604, 0.273, 0.2493, 0.2835, 0.1939, 0.2775, 0.1939, 0.2775, 0.2493, 0.2835, 0.185, 0.2779, 0.1781, 0.2769, 0.185, 0.2779, 0.1307, 0.2719, 0.1718, 0.2751, 0.1781, 0.2769, 0.1307, 0.2719, 0.2604, 0.273, 0.1939, 0.2775, 0.2028, 0.2753, 0.3498, 0.2876, 0.317, 0.2857, 0.3279, 0.2663, 0.166, 0.2724, 0.1718, 0.2751, 0.1307, 0.2719, 0.03263, 0.2566, 0.002824, 0.2626, 3.568e-09, 0.2412, 0.166, 0.2724, 0.1307, 0.2719, 0.1274, 0.2658, 0.3602, 0.265, 0.3498, 0.2876, 0.3279, 0.2663, 0.2604, 0.273, 0.2028, 0.2753, 0.2115, 0.2713, 0.1608, 0.2689, 0.166, 0.2724, 0.1274, 0.2658, 0.1561, 0.2646, 0.1608, 0.2689, 0.1274, 0.2658, 0.1561, 0.2646, 0.1274, 0.2658, 0.1521, 0.2596, 0.1521, 0.2596, 0.1274, 0.2658, 0.1488, 0.2539, 0.1488, 0.2539, 0.1274, 0.2658, 0.1461, 0.2475, 0.1461, 0.2475, 0.1274, 0.2658, 0.1441, 0.2405, 0.1441, 0.2405, 0.1274, 0.2658, 0.1269, 0.1409, 0.2604, 0.273, 0.2115, 0.2713, 0.2199, 0.2656, 0.03018, 0.2394, 0.03263, 0.2566, 3.568e-09, 0.2412, 0.2706, 0.2612, 0.2604, 0.273, 0.2199, 0.2656, 0.2706, 0.2612, 0.2199, 0.2656, 0.2279, 0.2586, 0.3602, 0.265, 0.3279, 0.2663, 0.3364, 0.245, 0.2706, 0.2612, 0.2279, 0.2586, 0.2354, 0.2502, 0.2795, 0.2481, 0.2706, 0.2612, 0.2354, 0.2502, 0.03018, 0.2394, 3.568e-09, 0.2412, 0.0001328, 0.2188, 0.3679, 0.242, 0.3602, 0.265, 0.3364, 0.245, 0.03022, 0.2214, 0.03018, 0.2394, 0.0001328, 0.2188, 0.2795, 0.2481, 0.2354, 0.2502, 0.2423, 0.2407, 0.1429, 0.2328, 0.1441, 0.2405, 0.1269, 0.1409, 0.287, 0.2339, 0.2795, 0.2481, 0.2423, 0.2407, 0.287, 0.2339, 0.2423, 0.2407, 0.2483, 0.2303, 0.1424, 0.2246, 0.1429, 0.2328, 0.1269, 0.1409, 0.3679, 0.242, 0.3364, 0.245, 0.3423, 0.2222, 0.03273, 0.2036, 0.03022, 0.2214, 0.0001328, 0.2188, 0.03273, 0.2036, 0.0001328, 0.2188, 0.002659, 0.2006, 0.3731, 0.2191, 0.3679, 0.242, 0.3423, 0.2222, 0.1426, 0.2159, 0.1424, 0.2246, 0.1269, 0.1409, 0.293, 0.219, 0.287, 0.2339, 0.2483, 0.2303, 0.293, 0.219, 0.2483, 0.2303, 0.2534, 0.219, 0.1443, 0.2033, 0.1426, 0.2159, 0.1269, 0.1409, 0.03728, 0.1875, 0.03273, 0.2036, 0.002659, 0.2006, 0.293, 0.219, 0.2534, 0.219, 0.2575, 0.2071, 0.03728, 0.1875, 0.002659, 0.2006, 0.007423, 0.183, 0.2972, 0.2035, 0.293, 0.219, 0.2575, 0.2071, 0.3731, 0.2191, 0.3423, 0.2222, 0.3455, 0.1979, 0.1473, 0.191, 0.1443, 0.2033, 0.1269, 0.1409, 0.3759, 0.1968, 0.3731, 0.2191, 0.3455, 0.1979, 0.2972, 0.2035, 0.2575, 0.2071, 0.2605, 0.1947, 0.04353, 0.1732, 0.03728, 0.1875, 0.007423, 0.183, 0.04353, 0.1732, 0.007423, 0.183, 0.01421, 0.166, 0.2994, 0.1875, 0.2972, 0.2035, 0.2605, 0.1947, 0.1515, 0.1792, 0.1473, 0.191, 0.1269, 0.1409, 0.2994, 0.1875, 0.2605, 0.1947, 0.2621, 0.1819, 0.3759, 0.1968, 0.3455, 0.1979, 0.3459, 0.1742, 0.05109, 0.1604, 0.04353, 0.1732, 0.01421, 0.166, 0.3763, 0.1695, 0.3759, 0.1968, 0.3459, 0.1742, 0.1568, 0.1679, 0.1515, 0.1792, 0.1269, 0.1409, 0.2997, 0.1746, 0.2994, 0.1875, 0.2621, 0.1819, 0.05109, 0.1604, 0.01421, 0.166, 0.02281, 0.15, 0.2997, 0.1746, 0.2621, 0.1819, 0.2623, 0.1733, 0.05961, 0.1493, 0.05109, 0.1604, 0.02281, 0.15, 0.1631, 0.1575, 0.1568, 0.1679, 0.1269, 0.1409, 0.2997, 0.1746, 0.2623, 0.1733, 0.2618, 0.1653, 0.2987, 0.1622, 0.2997, 0.1746, 0.2618, 0.1653, 0.3763, 0.1695, 0.3459, 0.1742, 0.3436, 0.1521, 0.05961, 0.1493, 0.02281, 0.15, 0.033, 0.1352, 0.2987, 0.1622, 0.2618, 0.1653, 0.2606, 0.1577, 0.1701, 0.148, 0.1631, 0.1575, 0.1269, 0.1409, 0.06872, 0.1399, 0.05961, 0.1493, 0.033, 0.1352, 0.3734, 0.1438, 0.3763, 0.1695, 0.3436, 0.1521, 0.2965, 0.1506, 0.2987, 0.1622, 0.2606, 0.1577, 0.2965, 0.1506, 0.2606, 0.1577, 0.2586, 0.1507, 0.1779, 0.1396, 0.1701, 0.148, 0.1269, 0.1409, 0.07807, 0.132, 0.06872, 0.1399, 0.033, 0.1352, 0.07807, 0.132, 0.033, 0.1352, 0.04458, 0.1218, 0.2965, 0.1506, 0.2586, 0.1507, 0.256, 0.1443, 0.1779, 0.1396, 0.1269, 0.1409, 0.1279, 0.1374, 0.2931, 0.1397, 0.2965, 0.1506, 0.256, 0.1443, 0.1779, 0.1396, 0.1279, 0.1374, 0.1285, 0.134, 0.3734, 0.1438, 0.3436, 0.1521, 0.3386, 0.1316, 0.1861, 0.1325, 0.1779, 0.1396, 0.1285, 0.134, 0.08728, 0.1256, 0.07807, 0.132, 0.04458, 0.1218, 0.2931, 0.1397, 0.256, 0.1443, 0.2528, 0.1385, 0.1861, 0.1325, 0.1285, 0.134, 0.1287, 0.1309, 0.1861, 0.1325, 0.1287, 0.1309, 0.1287, 0.128, 0.2931, 0.1397, 0.2528, 0.1385, 0.2489, 0.1335, 0.096, 0.1208, 0.08728, 0.1256, 0.04458, 0.1218, 0.1948, 0.1268, 0.1861, 0.1325, 0.1287, 0.128, 0.1948, 0.1268, 0.1287, 0.128, 0.1283, 0.1253, 0.096, 0.1208, 0.04458, 0.1218, 0.05733, 0.11, 0.2887, 0.1297, 0.2931, 0.1397, 0.2489, 0.1335, 0.3674, 0.12, 0.3734, 0.1438, 0.3386, 0.1316, 0.1948, 0.1268, 0.1283, 0.1253, 0.1275, 0.1229, 0.2887, 0.1297, 0.2489, 0.1335, 0.2445, 0.1291, 0.1039, 0.1175, 0.096, 0.1208, 0.05733, 0.11, 0.1948, 0.1268, 0.1275, 0.1229, 0.1264, 0.1208, 0.2037, 0.1227, 0.1948, 0.1268, 0.1264, 0.1208, 0.2037, 0.1227, 0.1264, 0.1208, 0.125, 0.119, 0.2887, 0.1297, 0.2445, 0.1291, 0.2396, 0.1256, 0.2037, 0.1227, 0.125, 0.119, 0.1231, 0.1176, 0.1105, 0.1156, 0.1039, 0.1175, 0.05733, 0.11, 0.2832, 0.1206, 0.2887, 0.1297, 0.2396, 0.1256, 0.2037, 0.1227, 0.1231, 0.1176, 0.121, 0.1164, 0.2832, 0.1206, 0.2396, 0.1256, 0.2341, 0.1229, 0.2128, 0.1204, 0.2037, 0.1227, 0.1687, 0.1199, 0.1687, 0.1199, 0.2037, 0.1227, 0.121, 0.1164, 0.2128, 0.1204, 0.1687, 0.1199, 0.1737, 0.1152, 0.1688, 0.1145, 0.1687, 0.1199, 0.121, 0.1164, 0.1688, 0.1145, 0.121, 0.1164, 0.1184, 0.1156, 0.1155, 0.1152, 0.1105, 0.1156, 0.05733, 0.11, 0.1688, 0.1145, 0.1184, 0.1156, 0.1155, 0.1152, 0.3674, 0.12, 0.3386, 0.1316, 0.331, 0.1128, 0.1688, 0.1145, 0.1155, 0.1152, 0.05733, 0.11, 0.2832, 0.1206, 0.2341, 0.1229, 0.2282, 0.121, 0.1688, 0.1145, 0.05733, 0.11, 0.07103, 0.1, 0.2218, 0.1201, 0.2128, 0.1204, 0.1737, 0.1152, 0.2832, 0.1206, 0.2282, 0.121, 0.2218, 0.1201, 0.2832, 0.1206, 0.2218, 0.1201, 0.1737, 0.1152, 0.2832, 0.1206, 0.1737, 0.1152, 0.1788, 0.1108, 0.1683, 0.1095, 0.1688, 0.1145, 0.07103, 0.1, 0.2767, 0.1125, 0.2832, 0.1206, 0.1788, 0.1108, 0.2767, 0.1125, 0.1788, 0.1108, 0.1841, 0.1069, 0.1672, 0.1049, 0.1683, 0.1095, 0.07103, 0.1, 0.1672, 0.1049, 0.07103, 0.1, 0.08548, 0.09216, 0.2767, 0.1125, 0.1841, 0.1069, 0.1894, 0.1033, 0.3583, 0.09799, 0.3674, 0.12, 0.331, 0.1128, 0.1656, 0.1007, 0.1672, 0.1049, 0.08548, 0.09216, 0.2694, 0.1056, 0.2767, 0.1125, 0.1894, 0.1033, 0.2694, 0.1056, 0.1894, 0.1033, 0.1948, 0.1002, 0.3583, 0.09799, 0.331, 0.1128, 0.3208, 0.09579, 0.1633, 0.09703, 0.1656, 0.1007, 0.08548, 0.09216, 0.2612, 0.09992, 0.2694, 0.1056, 0.1948, 0.1002, 0.2612, 0.09992, 0.1948, 0.1002, 0.2002, 0.09749, 0.1633, 0.09703, 0.08548, 0.09216, 0.1005, 0.08657, 0.1604, 0.09376, 0.1633, 0.09703, 0.1005, 0.08657, 0.2612, 0.09992, 0.2002, 0.09749, 0.2057, 0.09523, 0.157, 0.09092, 0.1604, 0.09376, 0.1005, 0.08657, 0.2522, 0.09551, 0.2612, 0.09992, 0.2057, 0.09523, 0.2522, 0.09551, 0.2057, 0.09523, 0.2111, 0.09342, 0.153, 0.08852, 0.157, 0.09092, 0.1005, 0.08657, 0.153, 0.08852, 0.1005, 0.08657, 0.1157, 0.0835, 0.04433, 0.0729, 0.03714, 0.0809, -8.112e-09, 0.07819, 0.04433, 0.0729, -8.112e-09, 0.07819, 0.01049, 0.06471, 0.2522, 0.09551, 0.2111, 0.09342, 0.2165, 0.09208, 0.1484, 0.08654, 0.153, 0.08852, 0.1157, 0.0835, 0.2425, 0.09249, 0.2522, 0.09551, 0.2165, 0.09208, 0.2425, 0.09249, 0.2165, 0.09208, 0.2218, 0.09121, 0.1432, 0.08499, 0.1484, 0.08654, 0.1157, 0.0835, 0.1432, 0.08499, 0.1157, 0.0835, 0.1311, 0.08318, 0.2425, 0.09249, 0.2218, 0.09121, 0.2271, 0.09083, 0.2322, 0.09095, 0.2425, 0.09249, 0.2271, 0.09083, 0.1375, 0.08387, 0.1432, 0.08499, 0.1311, 0.08318, 0.3583, 0.09799, 0.3208, 0.09579, 0.3081, 0.08056, 0.3462, 0.07798, 0.3583, 0.09799, 0.3081, 0.08056, 0.05246, 0.0654, 0.04433, 0.0729, 0.01049, 0.06471, 0.05246, 0.0654, 0.01049, 0.06471, 0.02186, 0.05246, 0.06152, 0.05845, 0.05246, 0.0654, 0.02186, 0.05246, 0.3462, 0.07798, 0.3081, 0.08056, 0.293, 0.06719, 0.0715, 0.0521, 0.06152, 0.05845, 0.02186, 0.05246, 0.3311, 0.06004, 0.3462, 0.07798, 0.293, 0.06719, 0.0715, 0.0521, 0.02186, 0.05246, 0.03412, 0.04146, 0.08237, 0.04643, 0.0715, 0.0521, 0.03412, 0.04146, 0.3311, 0.06004, 0.293, 0.06719, 0.2754, 0.05575, 0.09414, 0.04149, 0.08237, 0.04643, 0.03412, 0.04146, 0.09414, 0.04149, 0.03412, 0.04146, 0.04728, 0.03172, 0.3133, 0.04425, 0.3311, 0.06004, 0.2754, 0.05575, 0.3133, 0.04425, 0.2754, 0.05575, 0.2556, 0.0463, 0.1068, 0.03734, 0.09414, 0.04149, 0.04728, 0.03172, 0.1203, 0.03404, 0.1068, 0.03734, 0.04728, 0.03172, 0.1203, 0.03404, 0.04728, 0.03172, 0.06133, 0.02326, 0.3133, 0.04425, 0.2556, 0.0463, 0.2335, 0.03891, 0.1346, 0.03165, 0.1203, 0.03404, 0.06133, 0.02326, 0.3133, 0.04425, 0.2335, 0.03891, 0.2092, 0.03363, 0.1498, 0.03022, 0.1346, 0.03165, 0.06133, 0.02326, 0.2928, 0.03071, 0.3133, 0.04425, 0.2092, 0.03363, 0.1658, 0.02982, 0.1498, 0.03022, 0.06133, 0.02326, 0.1658, 0.02982, 0.06133, 0.02326, 0.07628, 0.01608, 0.2928, 0.03071, 0.2092, 0.03363, 0.1827, 0.03051, 0.1827, 0.03051, 0.1658, 0.02982, 0.07628, 0.01608, 0.2928, 0.03071, 0.1827, 0.03051, 0.07628, 0.01608, 0.2928, 0.03071, 0.07628, 0.01608, 0.09215, 0.01021, 0.2696, 0.01951, 0.2928, 0.03071, 0.09215, 0.01021, 0.2696, 0.01951, 0.09215, 0.01021, 0.1089, 0.00565, 0.2439, 0.01073, 0.2696, 0.01951, 0.1089, 0.00565, 0.2439, 0.01073, 0.1089, 0.00565, 0.1266, 0.00242, 0.2439, 0.01073, 0.1266, 0.00242, 0.1452, 0.0005326, 0.2158, 0.004478, 0.2439, 0.01073, 0.1452, 0.0005326, 0.2158, 0.004478, 0.1452, 0.0005326, 0.1648, -1.567e-08, 0.1852, 0.0008358, 0.2158, 0.004478, 0.1648, -1.567e-08, 0.9181, 0.1655, 0.903, 0.331, 0.903, 0.1655, 0.9323, 0.1655, 0.9181, 0.331, 0.9181, 0.1655, 0.9455, 0.1655, 0.9323, 0.331, 0.9323, 0.1655, 0.9578, 0.1655, 0.9455, 0.331, 0.9455, 0.1655, 3.97e-09, 0.6823, 0.1655, 0.6949, 3.022e-09, 0.6949, 5.01e-09, 0.6685, 0.1655, 0.6823, 3.97e-09, 0.6823, 6.142e-09, 0.6535, 0.1655, 0.6685, 5.01e-09, 0.6685, 7.368e-09, 0.6373, 0.1655, 0.6535, 6.142e-09, 0.6535, 8.687e-09, 0.6198, 0.1655, 0.6373, 7.368e-09, 0.6373, 1.01e-08, 0.6011, 0.1655, 0.6198, 8.687e-09, 0.6198, 1.161e-08, 0.5811, 0.1655, 0.6011, 1.01e-08, 0.6011, 1.39e-08, 0.5507, 0.1655, 0.5811, 1.161e-08, 0.5811, 1.608e-08, 0.5219, 0.1655, 0.5507, 1.39e-08, 0.5507, 1.813e-08, 0.4948, 0.1655, 0.5219, 1.608e-08, 0.5219, 2.004e-08, 0.4695, 0.1655, 0.4948, 1.813e-08, 0.4948, 2.18e-08, 0.4462, 0.1655, 0.4695, 2.004e-08, 0.4695, 2.341e-08, 0.4248, 0.1655, 0.4462, 2.18e-08, 0.4462, 2.486e-08, 0.4057, 0.1655, 0.4248, 2.341e-08, 0.4248, 2.614e-08, 0.3887, 0.1655, 0.4057, 2.486e-08, 0.4057, 0.1655, 0.6465, 0.331, 0.6649, 0.1655, 0.6649, 0.1655, 0.6254, 0.331, 0.6465, 0.1655, 0.6465, 0.1655, 0.6017, 0.331, 0.6254, 0.1655, 0.6254, 0.1655, 0.5754, 0.331, 0.6017, 0.1655, 0.6017, 0.1655, 0.5533, 0.331, 0.5754, 0.1655, 0.5754, 0.1655, 0.5298, 0.331, 0.5533, 0.1655, 0.5533, 0.1655, 0.5056, 0.331, 0.5298, 0.1655, 0.5298, 0.1655, 0.4809, 0.331, 0.5056, 0.1655, 0.5056, 0.1655, 0.4565, 0.331, 0.4809, 0.1655, 0.4809, 0.1655, 0.4326, 0.331, 0.4565, 0.1655, 0.4565, 0.1655, 0.4099, 0.331, 0.4326, 0.1655, 0.4326, 0.1655, 0.3887, 0.331, 0.4099, 0.1655, 0.4099, 0.331, 0.6383, 0.4965, 0.6591, 0.331, 0.6591, 0.331, 0.6135, 0.4965, 0.6383, 0.331, 0.6383, 0.331, 0.5845, 0.4965, 0.6135, 0.331, 0.6135, 0.331, 0.5511, 0.4965, 0.5845, 0.331, 0.5845, 0.331, 0.5267, 0.4965, 0.5511, 0.331, 0.5511, 0.331, 0.5032, 0.4965, 0.5267, 0.331, 0.5267, 0.331, 0.4806, 0.4965, 0.5032, 0.331, 0.5032, 0.331, 0.4592, 0.4965, 0.4806, 0.331, 0.4806, 0.331, 0.4391, 0.4965, 0.4592, 0.331, 0.4592, 0.331, 0.4206, 0.4965, 0.4391, 0.331, 0.4391, 0.331, 0.4037, 0.4965, 0.4206, 0.331, 0.4206, 0.331, 0.3887, 0.4965, 0.4037, 0.331, 0.4037, 0.4965, 0.8482, 0.6619, 0.8638, 0.4965, 0.8638, 0.4965, 0.8306, 0.6619, 0.8482, 0.4965, 0.8482, 0.4965, 0.8111, 0.6619, 0.8306, 0.4965, 0.8306, 0.4965, 0.7897, 0.6619, 0.8111, 0.4965, 0.8111, 0.4965, 0.7716, 0.6619, 0.7897, 0.4965, 0.7897, 0.4965, 0.7533, 0.6619, 0.7716, 0.4965, 0.7716, 0.4965, 0.7351, 0.6619, 0.7533, 0.4965, 0.7533, 0.4965, 0.7173, 0.6619, 0.7351, 0.4965, 0.7351, 0.4965, 0.7001, 0.6619, 0.7173, 0.4965, 0.7173, 0.4965, 0.6838, 0.6619, 0.7001, 0.4965, 0.7001, 0.4965, 0.6687, 0.6619, 0.6838, 0.4965, 0.6838, 0.4965, 0.6551, 0.6619, 0.6687, 0.4965, 0.6687, 0.8393, 0.7197, 0.8274, 0.8852, 0.8274, 0.7197, 0.8523, 0.7197, 0.8393, 0.8852, 0.8393, 0.7197, 0.8663, 0.7197, 0.8523, 0.8852, 0.8523, 0.7197, 0.881, 0.7197, 0.8663, 0.8852, 0.8663, 0.7197, 0.8873, 0.7197, 0.881, 0.8852, 0.881, 0.7197, 0.8931, 0.7197, 0.8873, 0.8852, 0.8873, 0.7197, 0.8985, 0.7197, 0.8931, 0.8852, 0.8931, 0.7197, 0.9035, 0.7197, 0.8985, 0.8852, 0.8985, 0.7197, 0.908, 0.7197, 0.9035, 0.8852, 0.9035, 0.7197, 0.9121, 0.7197, 0.908, 0.8852, 0.908, 0.7197, 0.9157, 0.7197, 0.9121, 0.8852, 0.9121, 0.7197, 0.9188, 0.7197, 0.9157, 0.8852, 0.9157, 0.7197, 0.986, 0.7197, 0.9825, 0.8852, 0.9825, 0.7197, 0.9901, 0.7197, 0.986, 0.8852, 0.986, 0.7197, 0.9947, 0.7197, 0.9901, 0.8852, 0.9901, 0.7197, 1.0, 0.7197, 0.9947, 0.8852, 0.9947, 0.7197, 0.9728, 0.3887, 0.9668, 0.5542, 0.9668, 0.3887, 0.9785, 0.3887, 0.9728, 0.5542, 0.9728, 0.3887, 0.9838, 0.3887, 0.9785, 0.5542, 0.9785, 0.3887, 0.9888, 0.3887, 0.9838, 0.5542, 0.9838, 0.3887, 0.9934, 0.3887, 0.9888, 0.5542, 0.9888, 0.3887, 0.832, 0.5542, 0.8274, 0.7197, 0.8274, 0.5542, 0.8366, 0.5542, 0.832, 0.7197, 0.832, 0.5542, 0.8414, 0.5542, 0.8366, 0.7197, 0.8366, 0.5542, 0.8463, 0.5542, 0.8414, 0.7197, 0.8414, 0.5542, 0.8512, 0.5542, 0.8463, 0.7197, 0.8463, 0.5542, 0.8561, 0.5542, 0.8512, 0.7197, 0.8512, 0.5542, 0.8611, 0.5542, 0.8561, 0.7197, 0.8561, 0.5542, 0.8715, 0.5542, 0.8611, 0.7197, 0.8611, 0.5542, 0.8816, 0.5542, 0.8715, 0.7197, 0.8715, 0.5542, 0.8914, 0.5542, 0.8816, 0.7197, 0.8816, 0.5542, 0.9008, 0.5542, 0.8914, 0.7197, 0.8914, 0.5542, 0.9097, 0.5542, 0.9008, 0.7197, 0.9008, 0.5542, 0.9181, 0.5542, 0.9097, 0.7197, 0.9097, 0.5542, 0.9257, 0.5542, 0.9181, 0.7197, 0.9181, 0.5542, 0.331, 0.8317, 0.4965, 0.84, 0.331, 0.84, 0.331, 0.8223, 0.4965, 0.8317, 0.331, 0.8317, 0.331, 0.8117, 0.4965, 0.8223, 0.331, 0.8223, 0.331, 0.8002, 0.4965, 0.8117, 0.331, 0.8117, 0.331, 0.7877, 0.4965, 0.8002, 0.331, 0.8002, 0.331, 0.7718, 0.4965, 0.7877, 0.331, 0.7877, 0.331, 0.7557, 0.4965, 0.7718, 0.331, 0.7718, 0.331, 0.7397, 0.4965, 0.7557, 0.331, 0.7557, 0.331, 0.724, 0.4965, 0.7397, 0.331, 0.7397, 0.331, 0.7089, 0.4965, 0.724, 0.331, 0.724, 0.331, 0.6946, 0.4965, 0.7089, 0.331, 0.7089, 0.331, 0.6814, 0.4965, 0.6946, 0.331, 0.6946, 0.331, 0.6695, 0.4965, 0.6814, 0.331, 0.6814, 0.331, 0.6591, 0.4965, 0.6695, 0.331, 0.6695, 0.8387, 0.3887, 0.8274, 0.5542, 0.8274, 0.3887, 0.8507, 0.3887, 0.8387, 0.5542, 0.8387, 0.3887, 0.8635, 0.3887, 0.8507, 0.5542, 0.8507, 0.3887, 0.8695, 0.3887, 0.8635, 0.5542, 0.8635, 0.3887, 0.8756, 0.3887, 0.8695, 0.5542, 0.8695, 0.3887, 0.8815, 0.3887, 0.8756, 0.5542, 0.8756, 0.3887, 0.8874, 0.3887, 0.8815, 0.5542, 0.8815, 0.3887, 0.8932, 0.3887, 0.8874, 0.5542, 0.8874, 0.3887, 0.8989, 0.3887, 0.8932, 0.5542, 0.8932, 0.3887, 0.9045, 0.3887, 0.8989, 0.5542, 0.8989, 0.3887, 0.91, 0.3887, 0.9045, 0.5542, 0.9045, 0.3887, 0.9153, 0.3887, 0.91, 0.5542, 0.91, 0.3887, 0.9204, 0.3887, 0.9153, 0.5542, 0.9153, 0.3887, 0.9254, 0.3887, 0.9204, 0.5542, 0.9204, 0.3887, 0.9302, 0.3887, 0.9254, 0.5542, 0.9254, 0.3887, 0.9955, 0.5542, 0.9632, 0.7197, 0.9632, 0.5542, 0.9936, 0.1655, 0.9578, 0.331, 0.9578, 0.1655, 0.1655, 0.6839, 0.331, 0.8435, 0.1655, 0.8435, 0.1655, 0.6802, 0.331, 0.6839, 0.1655, 0.6839, 0.1655, 0.6769, 0.331, 0.6802, 0.1655, 0.6802, 0.1655, 0.6738, 0.331, 0.6769, 0.1655, 0.6769, 0.1655, 0.671, 0.331, 0.6738, 0.1655, 0.6738, 0.1655, 0.6686, 0.331, 0.671, 0.1655, 0.671, 0.1655, 0.6666, 0.331, 0.6686, 0.1655, 0.6686, 0.1655, 0.6649, 0.331, 0.6666, 0.1655, 0.6666, 0.9545, 0.0, 0.9526, 0.1655, 0.9526, 0.0, 0.9566, 0.0, 0.9545, 0.1655, 0.9545, 0.0, 0.959, 0.0, 0.9566, 0.1655, 0.9566, 0.0, 0.9617, 0.0, 0.959, 0.1655, 0.959, 0.0, 0.9646, 0.0, 0.9617, 0.1655, 0.9617, 0.0, 0.9694, 0.0, 0.9646, 0.1655, 0.9646, 0.0, 0.9753, 0.0, 0.9694, 0.1655, 0.9694, 0.0, 0.982, 0.0, 0.9753, 0.1655, 0.9753, 0.0, 0.9892, 0.0, 0.982, 0.1655, 0.982, 0.0, -2.847e-09, 0.8543, 0.1655, 0.863, -3.507e-09, 0.863, -2.073e-09, 0.844, 0.1655, 0.8543, -2.847e-09, 0.8543, -1.189e-09, 0.8323, 0.1655, 0.844, -2.073e-09, 0.844, -2.015e-10, 0.8192, 0.1655, 0.8323, -1.189e-09, 0.8323, 8.831e-10, 0.8049, 0.1655, 0.8192, -2.015e-10, 0.8192, 2.059e-09, 0.7893, 0.1655, 0.8049, 8.831e-10, 0.8049, 3.321e-09, 0.7726, 0.1655, 0.7893, 2.059e-09, 0.7893, 4.662e-09, 0.7548, 0.1655, 0.7726, 3.321e-09, 0.7726, 5.96e-09, 0.7376, 0.1655, 0.7548, 4.662e-09, 0.7548, 7.151e-09, 0.7218, 0.1655, 0.7376, 5.96e-09, 0.7376, 8.229e-09, 0.7076, 0.1655, 0.7218, 7.151e-09, 0.7218, 9.187e-09, 0.6949, 0.1655, 0.7076, 8.229e-09, 0.7076, 0.6619, 0.8348, 0.8274, 0.8474, 0.6619, 0.8474, 0.6619, 0.8207, 0.8274, 0.8348, 0.6619, 0.8348, 0.6619, 0.8052, 0.8274, 0.8207, 0.6619, 0.8207, 0.6619, 0.7884, 0.8274, 0.8052, 0.6619, 0.8052, 0.6619, 0.7706, 0.8274, 0.7884, 0.6619, 0.7884, 0.6619, 0.7518, 0.8274, 0.7706, 0.6619, 0.7706, 0.6619, 0.7322, 0.8274, 0.7518, 0.6619, 0.7518, 0.6619, 0.7121, 0.8274, 0.7322, 0.6619, 0.7322, 0.6619, 0.6891, 0.8274, 0.7121, 0.6619, 0.7121, 0.6619, 0.668, 0.8274, 0.6891, 0.6619, 0.6891, 0.6619, 0.6487, 0.8274, 0.668, 0.6619, 0.668, 0.6619, 0.6315, 0.8274, 0.6487, 0.6619, 0.6487, 0.6619, 0.6155, 0.8274, 0.6315, 0.6619, 0.6315, 0.6619, 0.5978, 0.8274, 0.6155, 0.6619, 0.6155, 0.6619, 0.5785, 0.8274, 0.5978, 0.6619, 0.5978, 0.6619, 0.5578, 0.8274, 0.5785, 0.6619, 0.5785, 0.6619, 0.536, 0.8274, 0.5578, 0.6619, 0.5578, 0.6619, 0.5132, 0.8274, 0.536, 0.6619, 0.536, 0.6619, 0.4896, 0.8274, 0.5132, 0.6619, 0.5132, 0.6619, 0.4655, 0.8274, 0.4896, 0.6619, 0.4896, 0.6619, 0.4428, 0.8274, 0.4655, 0.6619, 0.4655, 0.6619, 0.4224, 0.8274, 0.4428, 0.6619, 0.4428, 0.6619, 0.4044, 0.8274, 0.4224, 0.6619, 0.4224, 0.6619, 0.3887, 0.8274, 0.4044, 0.6619, 0.4044, 0.4965, 0.6408, 0.6619, 0.6551, 0.4965, 0.6551, 0.4965, 0.6246, 0.6619, 0.6408, 0.4965, 0.6408, 0.4965, 0.6066, 0.6619, 0.6246, 0.4965, 0.6246, 0.4965, 0.5867, 0.6619, 0.6066, 0.4965, 0.6066, 0.4965, 0.5651, 0.6619, 0.5867, 0.4965, 0.5867, 0.4965, 0.5418, 0.6619, 0.5651, 0.4965, 0.5651, 0.4965, 0.517, 0.6619, 0.5418, 0.4965, 0.5418, 0.4965, 0.4906, 0.6619, 0.517, 0.4965, 0.517, 0.4965, 0.4741, 0.6619, 0.4906, 0.4965, 0.4906, 0.4965, 0.4588, 0.6619, 0.4741, 0.4965, 0.4741, 0.4965, 0.4445, 0.6619, 0.4588, 0.4965, 0.4588, 0.4965, 0.4312, 0.6619, 0.4445, 0.4965, 0.4445, 0.4965, 0.419, 0.6619, 0.4312, 0.4965, 0.4312, 0.4965, 0.4079, 0.6619, 0.419, 0.4965, 0.419, 0.4965, 0.3978, 0.6619, 0.4079, 0.4965, 0.4079, 0.4965, 0.3887, 0.6619, 0.3978, 0.4965, 0.3978, 0.9347, 0.5542, 0.9257, 0.7197, 0.9257, 0.5542, 0.944, 0.5542, 0.9347, 0.7197, 0.9347, 0.5542, 0.9535, 0.5542, 0.944, 0.7197, 0.944, 0.5542, 0.9632, 0.5542, 0.9535, 0.7197, 0.9535, 0.5542, 0.9668, 0.3887, 0.9302, 0.5542, 0.9302, 0.3887, 0.903, 0.1655, 0.887, 0.331, 0.887, 0.1655, 0.9264, 0.7197, 0.9345, 0.7197, 0.9345, 0.8852, 0.9188, 0.7197, 0.9264, 0.7197, 0.9264, 0.8852, 0.8796, 0.0, 0.8876, 0.0, 0.8876, 0.1655, 0.8703, 0.0, 0.8796, 0.0, 0.8796, 0.1655, 0.86, 0.0, 0.8703, 0.0, 0.8703, 0.1655, 0.8488, 0.0, 0.86, 0.0, 0.86, 0.1655, 0.8369, 0.0, 0.8488, 0.0, 0.8488, 0.1655, 0.8246, 0.0, 0.8369, 0.0, 0.8369, 0.1655, 0.8121, 0.0, 0.8246, 0.0, 0.8246, 0.1655, 0.7994, 0.0, 0.8121, 0.0, 0.8121, 0.1655, 0.7869, 0.0, 0.7994, 0.0, 0.7994, 0.1655, 0.7785, 0.0, 0.7869, 0.0, 0.7869, 0.1655, 0.7709, 0.0, 0.7785, 0.0, 0.7785, 0.1655, 0.764, 0.0, 0.7709, 0.0, 0.7709, 0.1655, 0.7579, 0.0, 0.764, 0.0, 0.764, 0.1655, 0.7526, 0.0, 0.7579, 0.0, 0.7579, 0.1655, 0.9479, 0.0, 0.9526, 0.0, 0.9526, 0.1655, 0.9428, 0.0, 0.9479, 0.0, 0.9479, 0.1655, 0.9372, 0.0, 0.9428, 0.0, 0.9428, 0.1655, 0.9313, 0.0, 0.9372, 0.0, 0.9372, 0.1655, 0.925, 0.0, 0.9313, 0.0, 0.9313, 0.1655, 0.9184, 0.0, 0.925, 0.0, 0.925, 0.1655, 0.9115, 0.0, 0.9184, 0.0, 0.9184, 0.1655, 0.903, 0.0, 0.9115, 0.0, 0.9115, 0.1655, 0.895, 0.0, 0.903, 0.0, 0.903, 0.1655, 0.8876, 0.0, 0.895, 0.0, 0.895, 0.1655, 0.8792, 0.1655, 0.887, 0.1655, 0.887, 0.331, 0.8701, 0.1655, 0.8792, 0.1655, 0.8792, 0.331, 0.8599, 0.1655, 0.8701, 0.1655, 0.8701, 0.331, 0.8489, 0.1655, 0.8599, 0.1655, 0.8599, 0.331, 0.8371, 0.1655, 0.8489, 0.1655, 0.8489, 0.331, 0.8249, 0.1655, 0.8371, 0.1655, 0.8371, 0.331, 0.8123, 0.1655, 0.8249, 0.1655, 0.8249, 0.331, 0.7995, 0.1655, 0.8123, 0.1655, 0.8123, 0.331, 0.7868, 0.1655, 0.7995, 0.1655, 0.7995, 0.331, 0.7786, 0.1655, 0.7868, 0.1655, 0.7868, 0.331, 0.771, 0.1655, 0.7786, 0.1655, 0.7786, 0.331, 0.7641, 0.1655, 0.771, 0.1655, 0.771, 0.331, 0.7579, 0.1655, 0.7641, 0.1655, 0.7641, 0.331, 0.7526, 0.1655, 0.7579, 0.1655, 0.7579, 0.331, 0.9779, 0.7197, 0.9825, 0.7197, 0.9825, 0.8852, 0.9729, 0.7197, 0.9779, 0.7197, 0.9779, 0.8852, 0.9675, 0.7197, 0.9729, 0.7197, 0.9729, 0.8852, 0.9618, 0.7197, 0.9675, 0.7197, 0.9675, 0.8852, 0.9558, 0.7197, 0.9618, 0.7197, 0.9618, 0.8852, 0.9496, 0.7197, 0.9558, 0.7197, 0.9558, 0.8852, 0.9431, 0.7197, 0.9496, 0.7197, 0.9496, 0.8852, 0.9345, 0.7197, 0.9431, 0.7197, 0.9431, 0.8852, 0.9181, 0.1655, 0.9181, 0.331, 0.903, 0.331, 0.9323, 0.1655, 0.9323, 0.331, 0.9181, 0.331, 0.9455, 0.1655, 0.9455, 0.331, 0.9323, 0.331, 0.9578, 0.1655, 0.9578, 0.331, 0.9455, 0.331, 3.97e-09, 0.6823, 0.1655, 0.6823, 0.1655, 0.6949, 5.01e-09, 0.6685, 0.1655, 0.6685, 0.1655, 0.6823, 6.142e-09, 0.6535, 0.1655, 0.6535, 0.1655, 0.6685, 7.368e-09, 0.6373, 0.1655, 0.6373, 0.1655, 0.6535, 8.687e-09, 0.6198, 0.1655, 0.6198, 0.1655, 0.6373, 1.01e-08, 0.6011, 0.1655, 0.6011, 0.1655, 0.6198, 1.161e-08, 0.5811, 0.1655, 0.5811, 0.1655, 0.6011, 1.39e-08, 0.5507, 0.1655, 0.5507, 0.1655, 0.5811, 1.608e-08, 0.5219, 0.1655, 0.5219, 0.1655, 0.5507, 1.813e-08, 0.4948, 0.1655, 0.4948, 0.1655, 0.5219, 2.004e-08, 0.4695, 0.1655, 0.4695, 0.1655, 0.4948, 2.18e-08, 0.4462, 0.1655, 0.4462, 0.1655, 0.4695, 2.341e-08, 0.4248, 0.1655, 0.4248, 0.1655, 0.4462, 2.486e-08, 0.4057, 0.1655, 0.4057, 0.1655, 0.4248, 2.614e-08, 0.3887, 0.1655, 0.3887, 0.1655, 0.4057, 0.1655, 0.6465, 0.331, 0.6465, 0.331, 0.6649, 0.1655, 0.6254, 0.331, 0.6254, 0.331, 0.6465, 0.1655, 0.6017, 0.331, 0.6017, 0.331, 0.6254, 0.1655, 0.5754, 0.331, 0.5754, 0.331, 0.6017, 0.1655, 0.5533, 0.331, 0.5533, 0.331, 0.5754, 0.1655, 0.5298, 0.331, 0.5298, 0.331, 0.5533, 0.1655, 0.5056, 0.331, 0.5056, 0.331, 0.5298, 0.1655, 0.4809, 0.331, 0.4809, 0.331, 0.5056, 0.1655, 0.4565, 0.331, 0.4565, 0.331, 0.4809, 0.1655, 0.4326, 0.331, 0.4326, 0.331, 0.4565, 0.1655, 0.4099, 0.331, 0.4099, 0.331, 0.4326, 0.1655, 0.3887, 0.331, 0.3887, 0.331, 0.4099, 0.331, 0.6383, 0.4965, 0.6383, 0.4965, 0.6591, 0.331, 0.6135, 0.4965, 0.6135, 0.4965, 0.6383, 0.331, 0.5845, 0.4965, 0.5845, 0.4965, 0.6135, 0.331, 0.5511, 0.4965, 0.5511, 0.4965, 0.5845, 0.331, 0.5267, 0.4965, 0.5267, 0.4965, 0.5511, 0.331, 0.5032, 0.4965, 0.5032, 0.4965, 0.5267, 0.331, 0.4806, 0.4965, 0.4806, 0.4965, 0.5032, 0.331, 0.4592, 0.4965, 0.4592, 0.4965, 0.4806, 0.331, 0.4391, 0.4965, 0.4391, 0.4965, 0.4592, 0.331, 0.4206, 0.4965, 0.4206, 0.4965, 0.4391, 0.331, 0.4037, 0.4965, 0.4037, 0.4965, 0.4206, 0.331, 0.3887, 0.4965, 0.3887, 0.4965, 0.4037, 0.4965, 0.8482, 0.6619, 0.8482, 0.6619, 0.8638, 0.4965, 0.8306, 0.6619, 0.8306, 0.6619, 0.8482, 0.4965, 0.8111, 0.6619, 0.8111, 0.6619, 0.8306, 0.4965, 0.7897, 0.6619, 0.7897, 0.6619, 0.8111, 0.4965, 0.7716, 0.6619, 0.7716, 0.6619, 0.7897, 0.4965, 0.7533, 0.6619, 0.7533, 0.6619, 0.7716, 0.4965, 0.7351, 0.6619, 0.7351, 0.6619, 0.7533, 0.4965, 0.7173, 0.6619, 0.7173, 0.6619, 0.7351, 0.4965, 0.7001, 0.6619, 0.7001, 0.6619, 0.7173, 0.4965, 0.6838, 0.6619, 0.6838, 0.6619, 0.7001, 0.4965, 0.6687, 0.6619, 0.6687, 0.6619, 0.6838, 0.4965, 0.6551, 0.6619, 0.6551, 0.6619, 0.6687, 0.8393, 0.7197, 0.8393, 0.8852, 0.8274, 0.8852, 0.8523, 0.7197, 0.8523, 0.8852, 0.8393, 0.8852, 0.8663, 0.7197, 0.8663, 0.8852, 0.8523, 0.8852, 0.881, 0.7197, 0.881, 0.8852, 0.8663, 0.8852, 0.8873, 0.7197, 0.8873, 0.8852, 0.881, 0.8852, 0.8931, 0.7197, 0.8931, 0.8852, 0.8873, 0.8852, 0.8985, 0.7197, 0.8985, 0.8852, 0.8931, 0.8852, 0.9035, 0.7197, 0.9035, 0.8852, 0.8985, 0.8852, 0.908, 0.7197, 0.908, 0.8852, 0.9035, 0.8852, 0.9121, 0.7197, 0.9121, 0.8852, 0.908, 0.8852, 0.9157, 0.7197, 0.9157, 0.8852, 0.9121, 0.8852, 0.9188, 0.7197, 0.9188, 0.8852, 0.9157, 0.8852, 0.986, 0.7197, 0.986, 0.8852, 0.9825, 0.8852, 0.9901, 0.7197, 0.9901, 0.8852, 0.986, 0.8852, 0.9947, 0.7197, 0.9947, 0.8852, 0.9901, 0.8852, 1.0, 0.7197, 1.0, 0.8852, 0.9947, 0.8852, 0.9728, 0.3887, 0.9728, 0.5542, 0.9668, 0.5542, 0.9785, 0.3887, 0.9785, 0.5542, 0.9728, 0.5542, 0.9838, 0.3887, 0.9838, 0.5542, 0.9785, 0.5542, 0.9888, 0.3887, 0.9888, 0.5542, 0.9838, 0.5542, 0.9934, 0.3887, 0.9934, 0.5542, 0.9888, 0.5542, 0.832, 0.5542, 0.832, 0.7197, 0.8274, 0.7197, 0.8366, 0.5542, 0.8366, 0.7197, 0.832, 0.7197, 0.8414, 0.5542, 0.8414, 0.7197, 0.8366, 0.7197, 0.8463, 0.5542, 0.8463, 0.7197, 0.8414, 0.7197, 0.8512, 0.5542, 0.8512, 0.7197, 0.8463, 0.7197, 0.8561, 0.5542, 0.8561, 0.7197, 0.8512, 0.7197, 0.8611, 0.5542, 0.8611, 0.7197, 0.8561, 0.7197, 0.8715, 0.5542, 0.8715, 0.7197, 0.8611, 0.7197, 0.8816, 0.5542, 0.8816, 0.7197, 0.8715, 0.7197, 0.8914, 0.5542, 0.8914, 0.7197, 0.8816, 0.7197, 0.9008, 0.5542, 0.9008, 0.7197, 0.8914, 0.7197, 0.9097, 0.5542, 0.9097, 0.7197, 0.9008, 0.7197, 0.9181, 0.5542, 0.9181, 0.7197, 0.9097, 0.7197, 0.9257, 0.5542, 0.9257, 0.7197, 0.9181, 0.7197, 0.331, 0.8317, 0.4965, 0.8317, 0.4965, 0.84, 0.331, 0.8223, 0.4965, 0.8223, 0.4965, 0.8317, 0.331, 0.8117, 0.4965, 0.8117, 0.4965, 0.8223, 0.331, 0.8002, 0.4965, 0.8002, 0.4965, 0.8117, 0.331, 0.7877, 0.4965, 0.7877, 0.4965, 0.8002, 0.331, 0.7718, 0.4965, 0.7718, 0.4965, 0.7877, 0.331, 0.7557, 0.4965, 0.7557, 0.4965, 0.7718, 0.331, 0.7397, 0.4965, 0.7397, 0.4965, 0.7557, 0.331, 0.724, 0.4965, 0.724, 0.4965, 0.7397, 0.331, 0.7089, 0.4965, 0.7089, 0.4965, 0.724, 0.331, 0.6946, 0.4965, 0.6946, 0.4965, 0.7089, 0.331, 0.6814, 0.4965, 0.6814, 0.4965, 0.6946, 0.331, 0.6695, 0.4965, 0.6695, 0.4965, 0.6814, 0.331, 0.6591, 0.4965, 0.6591, 0.4965, 0.6695, 0.8387, 0.3887, 0.8387, 0.5542, 0.8274, 0.5542, 0.8507, 0.3887, 0.8507, 0.5542, 0.8387, 0.5542, 0.8635, 0.3887, 0.8635, 0.5542, 0.8507, 0.5542, 0.8695, 0.3887, 0.8695, 0.5542, 0.8635, 0.5542, 0.8756, 0.3887, 0.8756, 0.5542, 0.8695, 0.5542, 0.8815, 0.3887, 0.8815, 0.5542, 0.8756, 0.5542, 0.8874, 0.3887, 0.8874, 0.5542, 0.8815, 0.5542, 0.8932, 0.3887, 0.8932, 0.5542, 0.8874, 0.5542, 0.8989, 0.3887, 0.8989, 0.5542, 0.8932, 0.5542, 0.9045, 0.3887, 0.9045, 0.5542, 0.8989, 0.5542, 0.91, 0.3887, 0.91, 0.5542, 0.9045, 0.5542, 0.9153, 0.3887, 0.9153, 0.5542, 0.91, 0.5542, 0.9204, 0.3887, 0.9204, 0.5542, 0.9153, 0.5542, 0.9254, 0.3887, 0.9254, 0.5542, 0.9204, 0.5542, 0.9302, 0.3887, 0.9302, 0.5542, 0.9254, 0.5542, 0.9955, 0.5542, 0.9955, 0.7197, 0.9632, 0.7197, 0.9936, 0.1655, 0.9936, 0.331, 0.9578, 0.331, 0.1655, 0.6839, 0.331, 0.6839, 0.331, 0.8435, 0.1655, 0.6802, 0.331, 0.6802, 0.331, 0.6839, 0.1655, 0.6769, 0.331, 0.6769, 0.331, 0.6802, 0.1655, 0.6738, 0.331, 0.6738, 0.331, 0.6769, 0.1655, 0.671, 0.331, 0.671, 0.331, 0.6738, 0.1655, 0.6686, 0.331, 0.6686, 0.331, 0.671, 0.1655, 0.6666, 0.331, 0.6666, 0.331, 0.6686, 0.1655, 0.6649, 0.331, 0.6649, 0.331, 0.6666, 0.9545, 0.0, 0.9545, 0.1655, 0.9526, 0.1655, 0.9566, 0.0, 0.9566, 0.1655, 0.9545, 0.1655, 0.959, 0.0, 0.959, 0.1655, 0.9566, 0.1655, 0.9617, 0.0, 0.9617, 0.1655, 0.959, 0.1655, 0.9646, 0.0, 0.9646, 0.1655, 0.9617, 0.1655, 0.9694, 0.0, 0.9694, 0.1655, 0.9646, 0.1655, 0.9753, 0.0, 0.9753, 0.1655, 0.9694, 0.1655, 0.982, 0.0, 0.982, 0.1655, 0.9753, 0.1655, 0.9892, 0.0, 0.9892, 0.1655, 0.982, 0.1655, -2.847e-09, 0.8543, 0.1655, 0.8543, 0.1655, 0.863, -2.073e-09, 0.844, 0.1655, 0.844, 0.1655, 0.8543, -1.189e-09, 0.8323, 0.1655, 0.8323, 0.1655, 0.844, -2.015e-10, 0.8192, 0.1655, 0.8192, 0.1655, 0.8323, 8.831e-10, 0.8049, 0.1655, 0.8049, 0.1655, 0.8192, 2.059e-09, 0.7893, 0.1655, 0.7893, 0.1655, 0.8049, 3.321e-09, 0.7726, 0.1655, 0.7726, 0.1655, 0.7893, 4.662e-09, 0.7548, 0.1655, 0.7548, 0.1655, 0.7726, 5.96e-09, 0.7376, 0.1655, 0.7376, 0.1655, 0.7548, 7.151e-09, 0.7218, 0.1655, 0.7218, 0.1655, 0.7376, 8.229e-09, 0.7076, 0.1655, 0.7076, 0.1655, 0.7218, 9.187e-09, 0.6949, 0.1655, 0.6949, 0.1655, 0.7076, 0.6619, 0.8348, 0.8274, 0.8348, 0.8274, 0.8474, 0.6619, 0.8207, 0.8274, 0.8207, 0.8274, 0.8348, 0.6619, 0.8052, 0.8274, 0.8052, 0.8274, 0.8207, 0.6619, 0.7884, 0.8274, 0.7884, 0.8274, 0.8052, 0.6619, 0.7706, 0.8274, 0.7706, 0.8274, 0.7884, 0.6619, 0.7518, 0.8274, 0.7518, 0.8274, 0.7706, 0.6619, 0.7322, 0.8274, 0.7322, 0.8274, 0.7518, 0.6619, 0.7121, 0.8274, 0.7121, 0.8274, 0.7322, 0.6619, 0.6891, 0.8274, 0.6891, 0.8274, 0.7121, 0.6619, 0.668, 0.8274, 0.668, 0.8274, 0.6891, 0.6619, 0.6487, 0.8274, 0.6487, 0.8274, 0.668, 0.6619, 0.6315, 0.8274, 0.6315, 0.8274, 0.6487, 0.6619, 0.6155, 0.8274, 0.6155, 0.8274, 0.6315, 0.6619, 0.5978, 0.8274, 0.5978, 0.8274, 0.6155, 0.6619, 0.5785, 0.8274, 0.5785, 0.8274, 0.5978, 0.6619, 0.5578, 0.8274, 0.5578, 0.8274, 0.5785, 0.6619, 0.536, 0.8274, 0.536, 0.8274, 0.5578, 0.6619, 0.5132, 0.8274, 0.5132, 0.8274, 0.536, 0.6619, 0.4896, 0.8274, 0.4896, 0.8274, 0.5132, 0.6619, 0.4655, 0.8274, 0.4655, 0.8274, 0.4896, 0.6619, 0.4428, 0.8274, 0.4428, 0.8274, 0.4655, 0.6619, 0.4224, 0.8274, 0.4224, 0.8274, 0.4428, 0.6619, 0.4044, 0.8274, 0.4044, 0.8274, 0.4224, 0.6619, 0.3887, 0.8274, 0.3887, 0.8274, 0.4044, 0.4965, 0.6408, 0.6619, 0.6408, 0.6619, 0.6551, 0.4965, 0.6246, 0.6619, 0.6246, 0.6619, 0.6408, 0.4965, 0.6066, 0.6619, 0.6066, 0.6619, 0.6246, 0.4965, 0.5867, 0.6619, 0.5867, 0.6619, 0.6066, 0.4965, 0.5651, 0.6619, 0.5651, 0.6619, 0.5867, 0.4965, 0.5418, 0.6619, 0.5418, 0.6619, 0.5651, 0.4965, 0.517, 0.6619, 0.517, 0.6619, 0.5418, 0.4965, 0.4906, 0.6619, 0.4906, 0.6619, 0.517, 0.4965, 0.4741, 0.6619, 0.4741, 0.6619, 0.4906, 0.4965, 0.4588, 0.6619, 0.4588, 0.6619, 0.4741, 0.4965, 0.4445, 0.6619, 0.4445, 0.6619, 0.4588, 0.4965, 0.4312, 0.6619, 0.4312, 0.6619, 0.4445, 0.4965, 0.419, 0.6619, 0.419, 0.6619, 0.4312, 0.4965, 0.4079, 0.6619, 0.4079, 0.6619, 0.419, 0.4965, 0.3978, 0.6619, 0.3978, 0.6619, 0.4079, 0.4965, 0.3887, 0.6619, 0.3887, 0.6619, 0.3978, 0.9347, 0.5542, 0.9347, 0.7197, 0.9257, 0.7197, 0.944, 0.5542, 0.944, 0.7197, 0.9347, 0.7197, 0.9535, 0.5542, 0.9535, 0.7197, 0.944, 0.7197, 0.9632, 0.5542, 0.9632, 0.7197, 0.9535, 0.7197, 0.9668, 0.3887, 0.9668, 0.5542, 0.9302, 0.5542, 0.903, 0.1655, 0.903, 0.331, 0.887, 0.331, 0.9264, 0.7197, 0.9345, 0.8852, 0.9264, 0.8852, 0.9188, 0.7197, 0.9264, 0.8852, 0.9188, 0.8852, 0.8796, 0.0, 0.8876, 0.1655, 0.8796, 0.1655, 0.8703, 0.0, 0.8796, 0.1655, 0.8703, 0.1655, 0.86, 0.0, 0.8703, 0.1655, 0.86, 0.1655, 0.8488, 0.0, 0.86, 0.1655, 0.8488, 0.1655, 0.8369, 0.0, 0.8488, 0.1655, 0.8369, 0.1655, 0.8246, 0.0, 0.8369, 0.1655, 0.8246, 0.1655, 0.8121, 0.0, 0.8246, 0.1655, 0.8121, 0.1655, 0.7994, 0.0, 0.8121, 0.1655, 0.7994, 0.1655, 0.7869, 0.0, 0.7994, 0.1655, 0.7869, 0.1655, 0.7785, 0.0, 0.7869, 0.1655, 0.7785, 0.1655, 0.7709, 0.0, 0.7785, 0.1655, 0.7709, 0.1655, 0.764, 0.0, 0.7709, 0.1655, 0.764, 0.1655, 0.7579, 0.0, 0.764, 0.1655, 0.7579, 0.1655, 0.7526, 0.0, 0.7579, 0.1655, 0.7526, 0.1655, 0.9479, 0.0, 0.9526, 0.1655, 0.9479, 0.1655, 0.9428, 0.0, 0.9479, 0.1655, 0.9428, 0.1655, 0.9372, 0.0, 0.9428, 0.1655, 0.9372, 0.1655, 0.9313, 0.0, 0.9372, 0.1655, 0.9313, 0.1655, 0.925, 0.0, 0.9313, 0.1655, 0.925, 0.1655, 0.9184, 0.0, 0.925, 0.1655, 0.9184, 0.1655, 0.9115, 0.0, 0.9184, 0.1655, 0.9115, 0.1655, 0.903, 0.0, 0.9115, 0.1655, 0.903, 0.1655, 0.895, 0.0, 0.903, 0.1655, 0.895, 0.1655, 0.8876, 0.0, 0.895, 0.1655, 0.8876, 0.1655, 0.8792, 0.1655, 0.887, 0.331, 0.8792, 0.331, 0.8701, 0.1655, 0.8792, 0.331, 0.8701, 0.331, 0.8599, 0.1655, 0.8701, 0.331, 0.8599, 0.331, 0.8489, 0.1655, 0.8599, 0.331, 0.8489, 0.331, 0.8371, 0.1655, 0.8489, 0.331, 0.8371, 0.331, 0.8249, 0.1655, 0.8371, 0.331, 0.8249, 0.331, 0.8123, 0.1655, 0.8249, 0.331, 0.8123, 0.331, 0.7995, 0.1655, 0.8123, 0.331, 0.7995, 0.331, 0.7868, 0.1655, 0.7995, 0.331, 0.7868, 0.331, 0.7786, 0.1655, 0.7868, 0.331, 0.7786, 0.331, 0.771, 0.1655, 0.7786, 0.331, 0.771, 0.331, 0.7641, 0.1655, 0.771, 0.331, 0.7641, 0.331, 0.7579, 0.1655, 0.7641, 0.331, 0.7579, 0.331, 0.7526, 0.1655, 0.7579, 0.331, 0.7526, 0.331, 0.9779, 0.7197, 0.9825, 0.8852, 0.9779, 0.8852, 0.9729, 0.7197, 0.9779, 0.8852, 0.9729, 0.8852, 0.9675, 0.7197, 0.9729, 0.8852, 0.9675, 0.8852, 0.9618, 0.7197, 0.9675, 0.8852, 0.9618, 0.8852, 0.9558, 0.7197, 0.9618, 0.8852, 0.9558, 0.8852, 0.9496, 0.7197, 0.9558, 0.8852, 0.9496, 0.8852, 0.9431, 0.7197, 0.9496, 0.8852, 0.9431, 0.8852, 0.9345, 0.7197, 0.9431, 0.8852, 0.9345, 0.8852])
me_texte.auto_texspace = False
me_texte.update()

# ---- objects
ob_light = bpy.data.objects.new('Light', light_light)
ob_camera = bpy.data.objects.new('Camera', cam_camera)
ob_texte = bpy.data.objects.new('Texte', me_texte)

# ---- transforms, parenting, visibility, modifiers, constraints
ob_light.location = (4.076, 1.005, 5.904)
ob_light.rotation_euler = (0.6503, 0.05522, 1.866)
ob_light.lock_rotations_4d = False
ob_light.empty_display_type = 'ARROWS'
ob_light.color = (0.0, 0.0, 0.0, 0.0)
ob_light.lineart.crease_threshold = 0.0
ob_camera.location = (7.359, -6.926, 4.958)
ob_camera.rotation_euler = (1.109, 0.0, 0.8149)
ob_camera.lock_rotations_4d = False
ob_camera.empty_display_type = 'ARROWS'
ob_camera.color = (0.0, 0.0, 0.0, 0.0)
ob_camera.display_type = 'WIRE'
ob_camera.lineart.crease_threshold = 0.0
ob_texte.location = (0.0, 0.0, 0.0)
ob_texte.rotation_euler = (1.571, 0.0, 0.0)

# ---- collection membership
col_collection.objects.link(ob_light)
col_collection.objects.link(ob_camera)
col_collection.objects.link(ob_texte)

# ---- scene / render settings (as saved in the file)
scene.camera = ob_camera
scene.frame_start = 1; scene.frame_end = 250; scene.frame_set(1)
scene.render.engine = 'BLENDER_EEVEE_NEXT'
bpy.context.view_layer.update()
